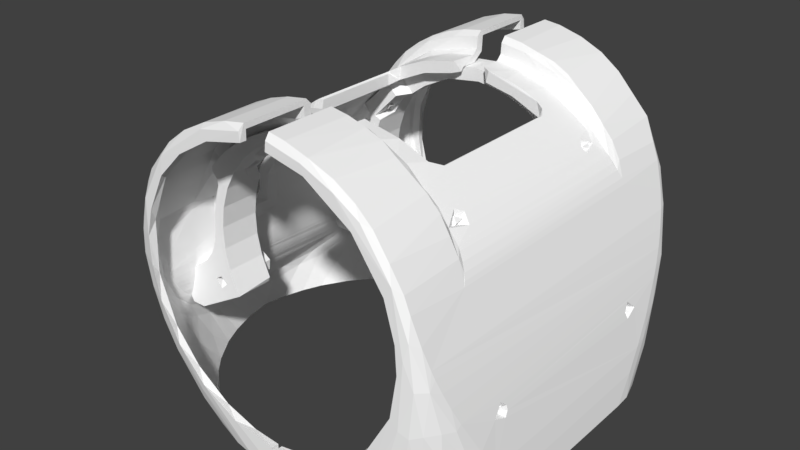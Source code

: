 # Source: torso_1.blend  (saved by Blender 2.79.0; exported with 4.5.12 LTS)
import bpy
from mathutils import Matrix  # noqa: F401  (used for matrix-valued properties, if any)

bpy.ops.wm.read_factory_settings(use_empty=True)
scene = bpy.context.scene
scene.name = 'Scene'

# ---- collections
col_collection_1 = bpy.data.collections.new('Collection 1'); scene.collection.children.link(col_collection_1)

# ---- materials (node trees are filled in below, after node groups)
mat_white = bpy.data.materials.new('White')
mat_white.alpha_threshold = 0.0
mat_white.use_transparent_shadow = False
mat_white.diffuse_color = (1.0, 1.0, 1.0, 1.0)
mat_white.roughness = 0.5

# ---- material node trees

# ---- world
world_world = bpy.data.worlds.new('World'); scene.world = world_world
world_world.color = (0.05088, 0.05088, 0.05088)
world_world.use_sun_shadow = False
world_world.sun_shadow_jitter_overblur = 0.0
world_world.cycles.sampling_method = 'MANUAL'

# ---- meshes
me_torso_1 = bpy.data.meshes.new('torso 1')
me_torso_1.from_pydata([(-0.04774, -0.02604, -0.01587), (-0.05138, -0.02608, -0.01763), (-0.04775, -0.041, -0.01587), (-0.05138, -0.04069, -0.01763), (-0.0444, -0.02602, -0.01814), (-0.0444, -0.0407, -0.01814), (-0.0447, -0.041, -0.02217), (-0.0447, -0.02617, -0.02217), (-0.04834, -0.02599, -0.02393), (-0.04834, -0.04069, -0.02393), (-0.05168, -0.041, -0.02166), (-0.05168, -0.02602, -0.02166), (-0.04671, -0.02584, -0.01895), (-0.04819, -0.02593, -0.02184), (-0.04977, -0.02598, -0.01928), (-0.04691, -0.03861, -0.02118), (-0.04991, -0.03815, -0.02008), (-0.04766, -0.03884, -0.01797), (-0.06498, -0.009978, -0.001957), (-0.06035, -0.0103, -0.004907), (-0.06038, -0.01, 0.004504), (-0.06453, -0.01, 0.005681), (-0.06491, -0.01, 0.003426), (-0.03617, -0.01002, 0.03378), (-0.0345, -0.01, 0.04009), (-0.04124, -0.01, 0.03524), (-0.04606, -0.01, 0.0244), (-0.0483, -0.01, 0.02849), (-0.05074, -0.01, 0.02579), (-0.05404, -0.01, 0.01453), (-0.05769, -0.01, 0.01715), (-0.06365, -0.01, 0.007791), (-0.0619, -0.04412, 0.003451), (-0.06154, -0.03411, -0.007523), (-0.0619, -0.03518, 0.004968), (-0.06145, -0.05839, -0.01005), (-0.06194, -0.06048, -0.00234), (-0.0618, -0.05873, 0.005222), (-0.0613, -0.04417, 0.006366), (-0.0549, -0.04271, 0.01606), (-0.05507, -0.03456, 0.01568), (-0.0475, -0.04208, 0.02505), (-0.0476, -0.03, 0.0249), (-0.05514, -0.03, 0.01558), (-0.06201, 0.06053, 0.000675), (-0.06179, 0.05779, 0.005292), (-0.06191, 0.04317, 0.003268), (-0.0616, 0.05867, -0.007019), (-0.06191, -0.0045, 0.003268), (-0.06186, -0.0045, -0.004099), (-0.0616, -0.005171, -0.007019), (-0.06133, 0.05846, -0.01081), (-0.0615, -0.005768, -0.007951), (-0.0614, 0.05749, -0.01546), (-0.06134, 0.05775, -0.01462), (-0.06133, -0.011, -0.01049), (-0.06133, -0.029, -0.01049), (-0.06141, -0.05745, -0.01566), (-0.06178, -0.0561, -0.01931), (-0.06154, 0.0569, -0.01734), (-0.06307, -0.03832, -0.02539), (-0.06348, -0.0384, -0.02678), (-0.06538, 0.04615, -0.03181), (-0.06408, -0.03811, -0.02857), (-0.06538, -0.04616, -0.03181), (-0.06379, -0.05061, -0.02778), (-0.06267, -0.05356, -0.02381), (-0.06343, 0.03879, -0.02668), (-0.06266, 0.05359, -0.02381), (-0.06225, -0.05472, -0.02201), (-0.062, 0.05545, -0.02066), (-0.06377, 0.05048, -0.0277), (-0.06405, 0.03799, -0.02849), (-0.06901, 0.0354, -0.03855), (-0.06718, -0.04101, -0.03547), (-0.06945, -0.0339, -0.0392), (-0.07201, 0.02446, -0.04267), (-0.06712, 0.04122, -0.03537), (-0.07617, -0.005446, -0.04775), (-0.07478, 0.004975, -0.04581), (-0.07095, -0.02886, -0.04142), (-0.03275, 0.03298, 0.03772), (-0.03928, 0.03942, 0.03295), (-0.03982, 0.04126, 0.03311), (-0.02988, 0.04084, 0.03953), (-0.03683, -0.004947, 0.03488), (-0.04168, -0.005326, 0.03086), (-0.03709, 0.026, 0.03468), (-0.01673, 0.04045, 0.04496), (-0.005, 0.04048, 0.04685), (-0.00507, 0.03401, 0.04691), (-0.01899, 0.03326, 0.04418), (-0.04721, -0.005354, 0.0253), (-0.04381, 0.03518, 0.02892), (-0.04851, 0.04046, 0.02378), (-0.05293, -0.005431, 0.01848), (-0.05554, 0.04178, 0.015), (-0.0523, 0.04111, 0.0193), (-0.05729, -0.0045, 0.01245), (-0.05882, 0.04257, 0.01007), (-0.06142, -0.005332, 0.005656), (-0.06103, 0.04317, 0.006323), (-0.03603, 0.02564, 0.03482), (-0.03577, -0.005916, 0.03464), (-0.03548, 0.02811, 0.034), (-0.0355, -0.005469, 0.03399), (-0.01472, -0.03978, 0.04838), (-0.005024, -0.04033, 0.04988), (-0.005571, -0.0306, 0.04985), (-0.02459, -0.03001, 0.04518), (-0.03323, -0.03, 0.04086), (-0.03109, -0.03995, 0.04222), (-0.02342, -0.03955, 0.04564), (-0.01578, -0.03001, 0.04806), (-0.04124, -0.03, 0.03524), (-0.0389, -0.03998, 0.03712), (-0.04583, -0.03146, 0.03107), (-0.05031, -0.03, 0.02632), (-0.04853, -0.03415, 0.02817), (-0.04324, -0.03532, 0.03346), (-0.04661, -0.03957, 0.03036), (-0.0537, -0.0417, 0.02239), (-0.03004, -0.04079, 0.03943), (-0.03947, -0.04067, 0.03304), (-0.03167, -0.03316, 0.03833), (-0.04355, -0.0351, 0.0292), (-0.03786, -0.03002, 0.03419), (-0.01139, -0.03329, 0.04597), (-0.01948, -0.04072, 0.04406), (-0.02253, -0.0333, 0.04275), (-0.005047, -0.03991, 0.04712), (-0.05769, -0.03, 0.01715), (-0.05956, -0.04238, 0.01448), (-0.06365, -0.03, 0.007791), (-0.06453, -0.04435, 0.005946), (-0.06484, -0.03, 0.004742), (-0.06488, -0.0598, 0.003907), (-0.02999, -0.03296, 0.03788), (-0.01849, -0.03005, 0.04281), (-0.01592, -0.033, 0.04337), (-0.007357, -0.03008, 0.04531), (-0.005157, -0.03323, 0.04555), (2.664e-05, 0.06816, -0.05268), (-1.504e-05, 0.07102, -0.06123), (0.0, 0.071, -0.0525), (-6.055e-06, 0.06801, -0.0612), (2.752e-06, -0.06801, -0.0612), (2.102e-05, -0.06814, -0.05282), (-1.224e-05, -0.07102, -0.06121), (0.0, -0.071, -0.0525), (-0.00502, 0.071, 0.05229), (-0.005, 0.0685, 0.05226), (-0.01879, 0.0685, 0.04925), (-0.05244, 0.0685, -0.002503), (-0.05262, 0.07101, -0.004776), (-0.05156, 0.06848, 0.01106), (-0.05225, 0.0711, 0.006822), (-0.0496, 0.0685, -0.01793), (-0.04835, 0.0707, -0.02081), (-0.04276, 0.0685, -0.03046), (-0.04335, 0.07072, -0.02989), (-0.03233, 0.06849, -0.04154), (-0.03747, 0.07092, -0.03695), (-0.02847, 0.07105, -0.04432), (-0.01425, 0.07106, -0.05074), (-0.01568, 0.06849, -0.0503), (-0.04789, 0.07103, 0.02185), (-0.04233, 0.06848, 0.03141), (-0.03968, 0.071, 0.03437), (-0.03246, 0.071, 0.04126), (-0.03246, 0.0685, 0.04126), (-0.02048, 0.071, 0.04857), (-0.01673, -0.07104, -0.05002), (-0.02288, -0.06847, -0.04742), (-0.03153, -0.07095, -0.04239), (-0.03623, -0.0685, -0.038), (-0.04592, -0.0685, -0.02589), (-0.04259, -0.07077, -0.03099), (-0.04983, -0.07076, -0.01689), (-0.05225, -0.0685, -0.007922), (-0.05248, -0.07087, -0.00356), (-0.05119, -0.06849, 0.01218), (-0.05225, -0.07115, 0.006827), (-0.04962, -0.07103, 0.01715), (-0.005, -0.0685, 0.05226), (-0.005019, -0.071, 0.0523), (-0.0148, -0.0685, 0.05037), (-0.01967, -0.07099, 0.04882), (-0.02941, -0.06848, 0.04374), (-0.03246, -0.071, 0.04126), (-0.04246, -0.07102, 0.03124), (-0.04347, -0.06851, 0.02983), (-0.009935, -0.0685, -0.05155), (-0.005, -0.06843, 0.05577), (-0.0113, -0.06843, 0.05485), (-0.03179, -0.06841, 0.0461), (-0.04662, -0.06845, -0.03079), (-0.04296, -0.06845, 0.03592), (-0.007057, -0.06849, -0.05484), (-0.02558, -0.06849, -0.04941), (-0.05387, -0.06839, -0.01598), (-0.05583, -0.06838, 0.004285), (-0.05238, -0.06829, 0.01744), (-0.007219, 0.06822, -0.05555), (-0.004999, 0.06846, 0.05577), (-0.03769, 0.06845, 0.04142), (-0.01863, 0.06845, 0.05281), (-0.0526, 0.06844, -0.02001), (-0.04149, 0.06842, -0.03789), (-0.05592, 0.06843, -0.001127), (-0.02536, 0.0685, -0.04933), (-0.04997, 0.06841, 0.02523), (-0.05414, 0.06844, 0.0133), (-0.03163, 0.06726, -0.04649), (-0.02218, 0.06759, -0.0529), (-0.01133, 0.06802, 0.05484), (-0.02547, 0.06801, 0.04987), (-0.05612, 0.06656, -0.004108), (-0.05364, 0.06556, 0.01984), (-0.04728, 0.06814, 0.03001), (-0.0429, 0.06792, 0.036), (-0.03183, 0.06794, 0.04608), (-0.03731, -0.06813, -0.0417), (-0.01361, -0.068, -0.0544), (-0.0283, -0.06748, -0.04861), (-0.03769, -0.06805, 0.04142), (-0.0186, -0.06804, 0.05282), (-0.02546, -0.06806, 0.04988), (-0.04727, -0.06808, 0.03002), (-0.05969, 0.05866, -0.02963), (-0.06401, 0.05098, -0.03652), (-0.05752, 0.05313, -0.04607), (-0.05722, 0.06388, 0.01384), (-0.05946, 0.06419, -0.00193), (-0.05511, 0.04525, -0.0612), (-0.04752, 0.05178, -0.0612), (-0.05214, 0.05277, -0.05425), (-0.03869, 0.05772, -0.0612), (-0.04302, 0.05907, -0.05479), (-0.03572, 0.06478, -0.0507), (-0.03005, 0.0619, -0.0612), (-0.02182, 0.06486, -0.06119), (-0.00933, 0.0675, -0.0612), (-0.06299, 0.04378, -0.05086), (-0.06345, 0.0354, -0.0612), (-0.06791, 0.03679, -0.0504), (-0.06951, 0.02513, -0.0612), (-0.07267, 0.02779, -0.04897), (-0.07523, 0.01853, -0.05029), (-0.07261, 0.01764, -0.0612), (-0.07541, 0.008288, -0.0612), (-0.07694, 0.004728, -0.05247), (-0.07663, -0.0003957, -0.0612), (-0.06844, 0.04063, -0.04307), (-0.05518, 0.06684, 0.01012), (-0.05835, 0.06371, -0.01511), (-0.05291, 0.06629, -0.01884), (-0.04134, 0.06673, -0.03779), (-0.04832, 0.06646, -0.02855), (-0.04635, 0.06489, -0.03733), (-0.04861, 0.06063, -0.04513), (-0.05449, 0.06238, -0.03145), (-0.07993, 0.0004889, -0.06103), (-0.07491, -0.01054, -0.06119), (-0.07791, -0.01101, -0.0612), (-0.07454, -0.02177, -0.06119), (-0.07145, -0.02066, -0.0612), (-0.07151, -0.02848, -0.06119), (-0.06772, -0.02857, -0.0612), (-0.06733, -0.03553, -0.06119), (-0.06104, -0.03854, -0.06119), (-0.0623, -0.04238, -0.0612), (-0.05566, -0.04468, -0.06119), (-0.05343, -0.05149, -0.0612), (-0.01248, 0.07035, -0.06115), (-0.05129, 0.05325, -0.0612), (-0.05939, 0.04581, -0.06119), (-0.06631, 0.03696, -0.0612), (-0.07159, 0.02828, -0.06118), (-0.07472, 0.02135, -0.06118), (-0.07834, 0.009492, -0.06117), (-0.04481, -0.05396, -0.0612), (-0.04176, -0.06001, -0.06119), (-0.0319, -0.06137, -0.0612), (-0.03015, -0.06543, -0.0612), (-0.01886, -0.06907, -0.06118), (-0.01872, -0.06579, -0.06116), (-0.008729, -0.06756, -0.0612), (-0.01036, -0.07058, -0.06112), (-0.02359, 0.06776, -0.06119), (-0.03072, 0.06528, -0.0612), (-0.04051, 0.06059, -0.0612), (-0.0653, -0.05355, -0.02226), (-0.06597, -0.04165, -0.02526), (-0.06812, -0.04617, -0.0306), (-0.0676, -0.0385, -0.02939), (-0.06813, 0.04616, -0.0306), (-0.06688, -0.03508, -0.02749), (-0.06631, 0.03486, -0.02577), (-0.06597, -0.03522, -0.02464), (-0.06745, 0.03667, -0.02901), (-0.06667, 0.04224, -0.02696), (-0.0655, -0.03771, -0.0228), (-0.06556, 0.03699, -0.02305), (-0.06548, 0.05328, -0.02295), (-0.06548, 0.0399, -0.02274), (-0.06439, 0.0575, -0.01527), (-0.06439, -0.05751, -0.01527), (-0.07533, 0.01954, -0.04196), (-0.07194, -0.03391, -0.03753), (-0.07332, 0.02874, -0.03948), (-0.07691, 0.004609, -0.0437), (-0.07445, -0.02374, -0.0409), (-0.07836, -0.01113, -0.04571), (-0.06877, 0.04424, -0.03202), (-0.07029, 0.03948, -0.03488), (-0.07162, 0.03507, -0.03707), (-0.06977, -0.04115, -0.03395), (-0.06436, 0.05859, -0.009935), (-0.06429, 0.05828, -0.01217), (-0.06434, -0.05854, -0.01041), (-0.06435, 0.0577, -0.01466), (-0.0643, -0.05813, -0.01295), (-0.06458, 0.05867, -0.007358), (-0.06458, -0.05867, -0.007358), (-0.05375, -0.03001, 0.01506), (-0.06033, -0.03, 0.004581), (-0.06495, -0.03, -0.002956), (-0.06033, -0.02971, -0.004947), (-0.03251, -0.009045, 0.03606), (-0.03251, 0.02596, 0.03606), (-0.0325, -0.008004, 0.04042), (-0.0325, 0.026, 0.04042), (-0.03047, 0.02999, 0.0375), (-0.007332, 0.03012, 0.04522), (-0.006252, 0.03013, 0.04984), (-0.01925, 0.03004, 0.0426), (-0.01953, 0.03, 0.04706), (-0.03013, 0.03, 0.04268), (-0.005154, 0.03316, 0.04547), (-0.01832, 0.033, 0.04279), (-0.03085, 0.03271, 0.0372), (-0.04804, 0.07082, 0.03016), (-0.02832, 0.0709, 0.04838), (-0.01637, 0.07095, 0.05341), (-0.005255, 0.07096, 0.0556), (-0.04412, -0.04403, 0.03764), (-0.04458, -0.06873, 0.03717), (-0.03894, -0.04346, 0.04298), (-0.03885, -0.06938, 0.04306), (-0.0329, -0.04428, 0.04775), (-0.03112, -0.06948, 0.04894), (-0.02665, -0.0441, 0.05152), (-0.02238, -0.06887, 0.05347), (-0.01994, -0.04415, 0.05447), (-0.005059, -0.06903, 0.0578), (-0.005031, -0.04394, 0.05782), (-0.01272, -0.06949, 0.05656), (-0.01266, -0.04398, 0.0566), (-0.005052, 0.04393, 0.05781), (-0.005031, 0.06891, 0.05781), (-0.01264, 0.044, 0.0566), (-0.01301, 0.06944, 0.05652), (-0.04464, 0.06879, 0.0371), (-0.0441, 0.04399, 0.03766), (-0.03902, 0.06849, 0.04289), (-0.03887, 0.04348, 0.04304), (-0.03296, 0.04405, 0.04773), (-0.0267, 0.0441, 0.05149), (-0.03117, 0.06921, 0.04887), (-0.02, 0.04398, 0.05442), (-0.02228, 0.06943, 0.05354), (-0.05238, -0.07066, 0.02045), (-0.04151, -0.07097, 0.03841), (-0.02187, -0.07084, 0.05206), (-0.005377, -0.07099, 0.05571), (-0.03894, 0.07056, 0.04147), (-0.03824, 0.03993, 0.03762), (-0.04123, 0.03942, 0.03523), (-0.0331, 0.02618, 0.04095), (-0.04587, 0.0385, 0.03074), (-0.04341, 0.03418, 0.03338), (-0.04563, 0.0313, 0.03128), (-0.04818, 0.03325, 0.02864), (-0.03302, -0.009547, 0.04105), (-0.03112, 0.03996, 0.04217), (-0.005017, 0.03965, 0.04983), (-0.01465, 0.03968, 0.04841), (-0.02338, 0.03974, 0.04566), (-0.005022, -0.04204, 0.05584), (-0.00501, -0.04199, 0.0523), (-0.01763, -0.0422, 0.05341), (-0.005082, 0.04183, 0.05181), (-0.005128, 0.04208, 0.0559), (-0.01503, 0.04219, 0.05418), (-0.02559, 0.04169, 0.04658), (-0.04134, 0.04153, 0.03678), (-0.02798, 0.04238, 0.04914), (-0.03682, -0.04154, 0.04015), (-0.02878, -0.04249, 0.04891), (-0.02062, -0.04156, 0.04846), (-0.04509, -0.04194, 0.03339), (-0.02465, -0.045, 0.05028), (-0.03338, -0.04516, 0.04496), (-0.02109, -0.04482, 0.04807), (-0.01508, -0.045, 0.05393), (-0.005039, -0.04486, 0.05161), (-0.005, -0.045, 0.05578), (-0.04102, -0.045, 0.03812), (-0.04727, -0.04508, 0.03003), (-0.01508, 0.045, 0.05393), (-0.005, 0.045, 0.05578), (-0.005057, 0.04464, 0.04996), (-0.0166, 0.04486, 0.0495), (-0.02465, 0.045, 0.05028), (-0.03339, 0.04509, 0.04496), (-0.01792, 0.04314, 0.04627), (-0.03051, 0.04403, 0.0423), (-0.03126, -0.04415, 0.04199), (-0.004992, -0.04299, 0.04812), (-0.01718, -0.04314, 0.04639), (-0.05004, -0.06719, 0.02514), (-0.04998, -0.04487, 0.02525), (-0.05591, -0.06671, 0.005311), (-0.05571, -0.06646, -0.006784), (-0.05386, -0.06646, -0.01592), (-0.04765, -0.06636, -0.02976), (-0.03988, -0.0668, -0.03945), (-0.04101, 0.0453, 0.03813), (-0.04727, 0.04525, 0.03002), (-0.05, 0.04491, 0.02521), (-0.06129, 0.04518, 0.006502), (-0.05603, 0.04513, 0.01596), (-0.07272, 0.03669, -0.04708), (-0.06843, 0.03971, -0.05355), (-0.05751, 0.06934, 0.004908), (-0.06236, 0.06553, -0.003601), (-0.05783, 0.06824, 0.01366), (-0.06181, 0.0621, 0.01178), (-0.06427, 0.0624, 0.00154), (-0.06474, 0.0589, 0.005278), (-0.05739, 0.06864, -0.01108), (-0.06052, 0.06512, -0.01871), (-0.05454, 0.06507, -0.03432), (-0.0629, 0.06141, -0.02497), (-0.07809, 0.02023, -0.04931), (-0.07553, 0.03016, -0.04687), (-0.07955, 0.009735, -0.0492), (-0.05602, 0.05681, -0.04937), (-0.04539, 0.06169, -0.05458), (-0.03721, 0.06633, -0.05331), (-0.05277, 0.07066, 0.0174), (-0.05386, 0.06746, 0.02489), (-0.0573, 0.06347, 0.0197), (-0.06787, 0.0487, -0.04103), (-0.0292, 0.06954, -0.05204), (-0.04177, 0.06817, -0.04404), (-0.05028, 0.06332, -0.04521), (-0.06102, 0.05739, -0.03989), (-0.06251, 0.04766, -0.05367), (-0.04898, 0.06849, -0.03258), (-0.06527, 0.05645, -0.03141), (-0.05507, 0.06797, -0.02229), (-0.0501, 0.06713, 0.03017), (-0.07965, -0.008876, -0.0495), (-0.05122, 0.04404, 0.02864), (-0.05768, 0.04451, 0.01903), (-0.06409, 0.0443, 0.007667), (-0.05125, -0.04412, 0.02861), (-0.05363, -0.06778, 0.02527), (-0.04948, -0.06909, 0.03098), (-0.05765, -0.04404, 0.01907), (-0.05894, -0.06336, 0.01704), (-0.06335, -0.045, 0.00899), (-0.06387, -0.05873, 0.008023), (-0.03603, -0.06775, -0.05146), (-0.05762, -0.05458, -0.05099), (-0.07629, -0.02549, -0.05071), (-0.07877, -0.01504, -0.05178), (-0.07268, -0.03689, -0.04697), (-0.06751, -0.04506, -0.04803), (-0.06882, -0.04841, -0.03874), (-0.06092, -0.05807, -0.03872), (-0.06453, -0.05638, -0.03358), (-0.06313, -0.06128, -0.02443), (-0.05637, -0.06572, -0.02865), (-0.06035, -0.06614, -0.01377), (-0.06241, -0.06512, -0.006047), (-0.05772, -0.06925, -0.001693), (-0.06102, -0.06587, 0.008781), (-0.03348, -0.07007, -0.04565), (-0.04671, -0.06866, -0.03589), (-0.05167, -0.06895, -0.02566), (-0.05551, -0.06915, -0.014), (-0.05067, -0.06407, -0.0431), (-0.04731, -0.06095, -0.05356), (-0.05666, -0.06963, 0.007654), (-0.05069, 0.0412, 0.02585), (-0.06141, 0.04258, 0.01158), (-0.06365, 0.04317, 0.007791), (-0.05471, 0.04112, 0.0211), (-0.05767, 0.04228, 0.01717), (-0.06497, -0.05844, -0.001566), (-0.06481, -0.027, -0.005), (-0.06481, -0.01237, -0.005), (-0.06494, 0.05847, -0.002266), (-0.06491, 0.04317, 0.003426), (-0.07038, 0.04467, -0.03953), (-0.0641, 0.0597, -0.01861), (-0.06663, 0.05331, -0.02845), (-0.07055, 0.04305, -0.03653), (-0.07633, 0.02411, -0.04407), (-0.07863, 0.008795, -0.04623), (-0.07671, -0.02585, -0.04675), (-0.0758, -0.02576, -0.04345), (-0.07152, -0.04025, -0.03802), (-0.07108, -0.04288, -0.0404), (-0.0676, -0.05091, -0.03083), (-0.06407, -0.05984, -0.01923), (-0.06433, -0.06205, -0.001947), (-0.06453, 0.04317, 0.005681), (-0.05947, -0.06147, -0.02137), (-0.0588, -0.06444, -0.006927), (-0.07667, -0.008389, -0.05086), (-0.075, -0.01956, -0.05018), (-0.07258, -0.02799, -0.04907), (-0.07065, -0.03412, -0.04688), (-0.06602, -0.03723, -0.05384), (-0.03288, -0.06579, -0.05032), (-0.04758, -0.06397, -0.03889), (-0.05396, -0.0646, -0.02432), (-0.05667, -0.06481, 0.01318), (-0.04056, -0.06237, -0.051), (-0.05746, -0.06008, -0.03121), (-0.0496, -0.0561, -0.05245), (-0.06721, -0.04286, -0.04282), (-0.06254, -0.05345, -0.03517), (-0.06045, -0.04821, -0.04905), (-0.05393, -0.05805, -0.04257), (-0.056, -0.06214, 0.0161), (-0.05992, -0.06339, 0.002461), (-0.05595, -0.045, 0.01608), (-0.04908, 0.04324, 0.02434), (-0.03922, 0.04369, 0.03558), (-0.03869, -0.04376, 0.03606), (-0.0605, 0.06133, -0.01342), (-0.06268, 0.05547, -0.02729), (-0.06801, 0.04231, -0.03875), (-0.0735, 0.02549, -0.04581), (-0.07601, 0.01005, -0.04793), (-0.07107, -0.03359, -0.043), (-0.07476, -0.01983, -0.04698), (-0.0667, -0.04569, -0.03639), (-0.06301, -0.05459, -0.02793), (-0.06054, -0.06091, -0.01554), (-0.04293, -0.005921, 0.02773), (-0.05386, -0.006026, 0.01494), (-0.06041, -0.006153, 0.004487), (-0.06031, -0.006696, -0.008811), (-0.06042, -0.03382, 0.004363), (-0.06033, -0.03317, -0.0086), (-0.05443, -0.03401, 0.01421), (0.0554, -0.03699, -0.02684), (0.06287, -0.03844, -0.02844), (0.05523, -0.04012, -0.02699), (0.06489, -0.03709, -0.02476), (0.06509, -0.04016, -0.02532), (0.05568, 0.03699, -0.02856), (0.06226, 0.03843, -0.02473), (0.05546, 0.04012, -0.02847), (0.06535, 0.03709, -0.0276), (0.06534, 0.04015, -0.02701), (-0.044, 0.02604, -0.0199), (-0.04602, 0.02604, -0.0234), (-0.044, 0.041, -0.0199), (-0.04602, 0.0407, -0.0234), (-0.04602, 0.02602, -0.0164), (-0.04602, 0.04071, -0.0164), (-0.05006, 0.041, -0.0164), (-0.05006, 0.02609, -0.0164), (-0.05208, 0.02608, -0.0199), (-0.05208, 0.04069, -0.0199), (-0.05006, 0.04101, -0.0234), (-0.05006, 0.02604, -0.0234), (-0.0487, 0.02597, -0.02152), (-0.04621, 0.02595, -0.02001), (-0.04923, 0.02592, -0.01811), (-0.0494, 0.03815, -0.02119), (-0.04707, 0.03814, -0.02135), (-0.04907, 0.03885, -0.01838), (-0.04631, 0.03813, -0.01908), (0.03873, 0.03642, 0.02338), (0.0394, 0.03357, 0.02304), (0.03748, 0.03427, 0.02485), (0.04672, 0.03584, 0.0294), (0.0454, 0.03356, 0.03086), (0.04489, 0.03665, 0.0311), (0.0465, -0.02606, -0.02363), (0.0505, -0.02604, -0.0231), (0.0505, -0.04098, -0.0231), (0.0465, -0.04069, -0.02363), (0.04404, -0.04094, -0.02043), (0.04404, -0.02609, -0.02043), (0.04558, -0.041, -0.0167), (0.04558, -0.02604, -0.0167), (0.04958, -0.02609, -0.01616), (0.04958, -0.04069, -0.01616), (0.05205, -0.04101, -0.01937), (0.05205, -0.02608, -0.01937), (0.04986, -0.02599, -0.02006), (0.0468, -0.02588, -0.02154), (0.04726, -0.02597, -0.0182), (0.04656, -0.03887, -0.01872), (0.04908, -0.03814, -0.01848), (0.04958, -0.03816, -0.02099), (0.04698, -0.03819, -0.0213), (-0.03838, 0.03642, 0.02373), (-0.03804, 0.03357, 0.0244), (-0.03985, 0.03427, 0.02248), (-0.0444, 0.03584, 0.03172), (-0.04586, 0.03356, 0.0304), (-0.04611, 0.03665, 0.02989), (-0.05662, -0.04016, -0.02946), (-0.05694, -0.03707, -0.03011), (-0.06109, -0.03833, -0.02584), (-0.06621, -0.03844, -0.02788), (-0.06572, -0.03679, -0.02618), (-0.06604, -0.04046, -0.02649), (-0.04849, 0.031, 0.02359), (-0.04608, 0.031, 0.02017), (-0.03319, 0.031, 0.03036), (-0.04008, 0.031, -0.02313), (-0.04364, 0.031, -0.02132), (-0.04579, 0.031, -0.0238), (-0.05887, 0.031, -0.03399), (-0.05244, 0.031, -0.01848), (-0.06151, 0.031, -0.01842), (-0.05194, 0.031, -0.02215), (-0.06533, 0.031, -0.03184), (-0.04353, 0.031, 0.01996), (-0.04105, 0.03107, 0.01883), (-0.03735, 0.03099, 0.03438), (-0.04953, 0.03101, -0.02438), (-0.06417, 0.031, -0.03398), (-0.04804, 0.031, -0.0154), (-0.04971, 0.031, -0.004719), (-0.05029, 0.031, -0.016), (-0.05172, 0.031, -0.009494), (-0.03965, 0.031, -0.02142), (-0.04461, 0.031, -0.0168), (-0.04296, 0.031, -0.01341), (-0.05489, 0.031, -0.01359), (-0.0476, 0.031, 0.01163), (-0.04862, 0.031, 0.006059), (-0.049, 0.031, 0.000411), (-0.04465, 0.031, -0.005574), (-0.04493, 0.031, 0.002439), (-0.04379, 0.031, 0.01037), (-0.04566, 0.031, 0.01801), (0.05254, 0.031, -0.0199), (0.06134, 0.031, -0.01844), (0.05146, 0.03101, -0.01669), (0.03698, 0.03104, 0.03474), (0.03321, 0.031, 0.03035), (0.04846, 0.031, 0.02363), (0.04296, 0.031, -0.01341), (0.03962, 0.031, -0.02149), (0.04333, 0.03104, -0.02006), (0.04022, 0.031, -0.02321), (0.04655, 0.03101, -0.02438), (0.05888, 0.031, -0.03399), (0.04971, 0.031, -0.004719), (0.04804, 0.031, -0.0154), (0.05172, 0.031, -0.009494), (0.05489, 0.031, -0.01359), (0.05118, 0.031, -0.02343), (0.06209, 0.031, -0.03397), (0.06362, 0.031, -0.03247), (0.049, 0.031, 0.000411), (0.04862, 0.031, 0.006059), (0.0476, 0.031, 0.01163), (0.04579, 0.031, -0.016), (0.04465, 0.031, -0.005574), (0.04493, 0.031, 0.002439), (0.04379, 0.031, 0.01037), (0.04098, 0.03102, 0.01908), (0.04615, 0.031, 0.02034), (0.0427, 0.03106, 0.02079), (0.04563, 0.031, 0.01811), (0.03292, 0.04081, 0.03073), (0.03742, 0.03998, 0.02525), (0.03741, 0.046, 0.02502), (0.03237, 0.046, 0.03126), (0.04125, 0.046, 0.01798), (0.04085, 0.03755, 0.01902), (-0.04125, 0.046, 0.01798), (-0.04379, 0.046, 0.01037), (-0.03741, 0.046, 0.02502), (-0.04035, 0.03902, 0.02007), (-0.03237, 0.046, 0.03126), (-0.03286, 0.04022, 0.03069), (-0.03654, 0.0391, 0.02639), (-0.01678, 0.04601, 0.04193), (-0.01867, 0.04081, 0.04101), (-0.02628, 0.04021, 0.03654), (-0.02631, 0.046, 0.03651), (-0.004009, 0.046, 0.04482), (-0.002178, 0.04002, 0.04488), (-0.01108, 0.04013, 0.04359), (0.0156, 0.046, 0.04236), (0.00758, 0.04094, 0.04454), (0.004009, 0.046, 0.04482), (0.01928, 0.04073, 0.0408), (0.02631, 0.046, 0.03651), (0.02779, 0.04036, 0.0354), (0.04379, 0.046, 0.01037), (0.04493, 0.046, 0.002439), (0.04465, 0.046, -0.005574), (0.04296, 0.046, -0.01341), (0.03921, 0.046, -0.02255), (-0.04493, 0.046, 0.002439), (-0.04465, 0.046, -0.005574), (-0.04296, 0.046, -0.01341), (-0.03962, 0.046, -0.02149), (0.0441, 0.04008, -0.02546), (0.04512, 0.03608, -0.02605), (0.05535, 0.04111, -0.03183), (0.05885, 0.046, -0.03397), (0.0556, 0.03663, -0.03206), (0.04953, 0.03443, -0.0286), (0.04918, 0.04264, -0.02839), (0.05566, 0.0351, -0.0275), (0.06279, 0.03636, -0.02681), (0.05618, 0.03832, -0.02975), (0.06298, 0.03984, -0.02794), (0.0557, 0.04006, -0.02678), (0.06241, 0.03882, -0.02446), (0.06238, 0.046, -0.03396), (-0.04022, 0.046, -0.02321), (-0.04422, 0.03987, -0.02553), (-0.05889, 0.046, -0.03399), (-0.05582, 0.04011, -0.03224), (-0.04488, 0.03625, -0.02591), (-0.05015, 0.03432, -0.02896), (-0.04808, 0.04244, -0.02776), (-0.06387, 0.046, -0.03398), (-0.06293, 0.03726, -0.02505), (-0.06404, 0.03801, -0.02844), (-0.06542, 0.046, -0.03219), (-0.06335, 0.0406, -0.02654), (-0.06148, 0.046, -0.0182), (0.04104, 0.046, 0.03147), (0.035, 0.03549, 0.03623), (0.03387, 0.046, 0.03693), (0.02598, 0.046, 0.04129), (0.02598, 0.0355, 0.04129), (0.01754, 0.046, 0.04447), (0.01754, 0.0355, 0.04447), (0.008736, 0.046, 0.04638), (0.008736, 0.0355, 0.04638), (-0.0002567, 0.046, 0.047), (-0.0002567, 0.0355, 0.047), (-0.009244, 0.046, 0.04631), (-0.009244, 0.0355, 0.04631), (-0.01804, 0.046, 0.04432), (-0.01804, 0.0355, 0.04432), (-0.02645, 0.046, 0.04108), (-0.02645, 0.0355, 0.04108), (-0.03453, 0.03548, 0.03656), (-0.0343, 0.046, 0.03665), (-0.04142, 0.046, 0.03113), (-0.04388, 0.03313, 0.02885), (-0.04481, 0.03686, 0.02785), (-0.04801, 0.04601, 0.02428), (-0.04248, 0.03551, 0.03016), (0.04464, 0.03319, 0.02803), (0.04224, 0.03532, 0.03035), (0.04479, 0.03656, 0.02789), (0.04807, 0.046, 0.02426), (0.06133, 0.046, -0.01836), (0.06359, 0.046, -0.0322), (0.04532, 0.046, -0.01987), (0.04817, 0.046, -0.02247), (0.0507, 0.046, -0.01934), (-0.0502, 0.046, -0.01875), (-0.04922, 0.046, -0.02224), (-0.04596, 0.046, -0.021), (-0.04691, 0.046, -0.01757), (-0.05521, 0.046, -0.01395), (-0.05172, 0.046, -0.009494), (-0.04971, 0.046, -0.004719), (-0.049, 0.046, 0.000411), (-0.04862, 0.046, 0.006059), (0.0476, 0.046, 0.01163), (0.04862, 0.046, 0.006059), (0.04565, 0.046, 0.01801), (0.049, 0.046, 0.000411), (0.04971, 0.046, -0.004719), (-0.0476, 0.046, 0.01163), (0.04804, 0.046, -0.01765), (0.05172, 0.046, -0.009494), (0.05489, 0.046, -0.01359), (-0.04563, 0.046, 0.0181), (0.04602, 0.046, 0.02001), (0.04788, 0.046, 0.02242), (-0.048, 0.046, 0.02265), (-0.04602, 0.046, 0.02001), (-0.04921, 0.04111, -0.0242), (-0.05146, 0.04116, -0.01716), (-0.04486, 0.04101, -0.01734), (-0.04556, 0.04109, -0.02316), (0.04688, 0.0409, -0.02148), (0.04756, 0.041, -0.01764), (0.05222, 0.04111, -0.01942), (0.03888, 0.03307, 0.0246), (0.04061, 0.03469, 0.02285), (0.03834, 0.03647, 0.02506), (0.05568, 0.04259, -0.02672), (0.05521, 0.03948, -0.02353), (0.05538, 0.03547, -0.02486), (0.04217, 0.03829, 0.02122), (-0.04028, 0.03363, 0.02319), (-0.03817, 0.03341, 0.02538), (-0.03908, 0.03669, 0.02432), (-0.0563, 0.03541, -0.03039), (-0.05567, 0.03451, -0.02654), (-0.05541, 0.03746, -0.02362), (-0.05543, 0.04138, -0.02486), (-0.05599, 0.04246, -0.02849), (-0.05528, 0.03936, -0.02585), (-0.05573, 0.03649, -0.02814), (-0.05612, 0.03939, -0.02946), (-0.04216, 0.03781, 0.02128), (-0.02913, 0.03547, 0.031), (-0.02799, 0.03954, 0.03186), (-0.02317, 0.0355, 0.03539), (-0.01702, 0.0395, 0.03873), (-0.01256, 0.0355, 0.04058), (-0.007738, 0.03955, 0.04172), (0.0006256, 0.0355, 0.04243), (0.003499, 0.0395, 0.04216), (0.0104, 0.0395, 0.041), (0.0104, 0.0355, 0.041), (0.02017, 0.03944, 0.03744), (0.02024, 0.0355, 0.03725), (0.02913, 0.03546, 0.03091), (0.02924, 0.03929, 0.03074), (0.01474, 0.03954, 0.04127), (0.04461, 0.041, -0.0168), (0.04364, 0.041, -0.02132), (0.04707, 0.041, -0.02442), (0.05147, 0.041, -0.023), (0.05114, 0.041, -0.01647), (0.04804, 0.041, -0.0154), (-0.05244, 0.04099, -0.02132), (-0.04352, 0.041, -0.02087), (-0.04707, 0.041, -0.01538), (-0.03873, -0.03642, 0.02338), (-0.0394, -0.03357, 0.02304), (-0.03748, -0.03427, 0.02485), (-0.04672, -0.03584, 0.0294), (-0.0454, -0.03356, 0.03086), (-0.04489, -0.03665, 0.0311), (0.05208, 0.02604, -0.0199), (0.05006, 0.02608, -0.0234), (0.05208, 0.041, -0.0199), (0.05006, 0.0407, -0.0234), (0.05006, 0.02602, -0.0164), (0.05006, 0.04071, -0.0164), (0.04602, 0.041, -0.0164), (0.04602, 0.02609, -0.0164), (0.044, 0.02608, -0.0199), (0.044, 0.04069, -0.0199), (0.04602, 0.04101, -0.0234), (0.04602, 0.02604, -0.0234), (0.04797, 0.02602, -0.02169), (0.05001, 0.02598, -0.01988), (0.04785, 0.026, -0.01814), (0.0462, 0.02596, -0.01992), (0.0497, 0.03879, -0.01909), (0.04692, 0.03835, -0.01852), (0.04648, 0.0381, -0.02071), (0.04848, 0.03815, -0.02158), (-0.04296, -0.031, -0.01341), (-0.03962, -0.031, -0.02149), (-0.04343, -0.03103, -0.01954), (-0.03264, -0.03104, 0.03087), (-0.04846, -0.031, 0.02358), (-0.03708, -0.03102, 0.03461), (-0.04022, -0.031, -0.02321), (-0.0468, -0.03101, -0.02456), (-0.05889, -0.031, -0.034), (-0.06158, -0.031, -0.01824), (-0.05251, -0.031, -0.01829), (-0.06304, -0.031, -0.02527), (-0.05114, -0.031, -0.02333), (-0.06542, -0.031, -0.03219), (-0.05521, -0.031, -0.01395), (-0.05172, -0.031, -0.009494), (-0.04804, -0.031, -0.0154), (-0.04971, -0.031, -0.004719), (-0.049, -0.031, 0.000411), (-0.04862, -0.031, 0.006059), (-0.0476, -0.031, 0.01163), (-0.06387, -0.031, -0.03398), (-0.04579, -0.031, -0.016), (-0.04465, -0.031, -0.005574), (-0.04493, -0.031, 0.002439), (-0.04379, -0.031, 0.01037), (-0.04145, -0.031, 0.01763), (-0.04563, -0.031, 0.01811), (-0.04251, -0.03108, 0.02077), (-0.04615, -0.031, 0.02034), (0.04008, -0.031, -0.02313), (0.04364, -0.031, -0.02132), (0.04579, -0.031, -0.0238), (0.05885, -0.031, -0.03397), (0.05244, -0.031, -0.01848), (0.06133, -0.031, -0.01836), (0.05194, -0.031, -0.02215), (0.06359, -0.031, -0.0322), (0.03322, -0.031, 0.03032), (0.04608, -0.031, 0.02017), (0.04357, -0.031, 0.01992), (0.04105, -0.03106, 0.01882), (0.04848, -0.03099, 0.02361), (0.03718, -0.03101, 0.03457), (0.04953, -0.03101, -0.02438), (0.06238, -0.031, -0.03396), (0.04804, -0.031, -0.0154), (0.04971, -0.031, -0.004719), (0.05029, -0.031, -0.016), (0.05172, -0.031, -0.009494), (0.05489, -0.031, -0.01359), (0.0476, -0.031, 0.01163), (0.04862, -0.031, 0.006059), (0.049, -0.031, 0.000411), (0.03965, -0.031, -0.02142), (0.04461, -0.031, -0.0168), (0.04296, -0.031, -0.01341), (0.04465, -0.031, -0.005574), (0.04493, -0.031, 0.002439), (0.04379, -0.031, 0.01037), (0.04565, -0.031, 0.01801), (-0.0329, -0.04019, 0.03072), (-0.03793, -0.04073, 0.02458), (-0.03741, -0.046, 0.02502), (-0.03237, -0.046, 0.03126), (-0.04088, -0.03687, 0.01887), (-0.04125, -0.046, 0.01798), (0.04125, -0.046, 0.01798), (0.04379, -0.046, 0.01037), (0.03741, -0.046, 0.02502), (0.03761, -0.03708, 0.02525), (0.04053, -0.03863, 0.01971), (0.03237, -0.046, 0.03126), (0.03286, -0.04018, 0.03072), (0.01641, -0.04601, 0.04207), (0.0144, -0.04032, 0.04282), (0.02631, -0.04027, 0.03654), (0.02631, -0.046, 0.03651), (0.004009, -0.046, 0.04482), (0.00309, -0.04035, 0.04489), (-0.0119, -0.046, 0.0434), (-0.01335, -0.04098, 0.04306), (-0.004782, -0.04023, 0.0447), (-0.004009, -0.046, 0.04482), (-0.01941, -0.046, 0.0406), (-0.02098, -0.03991, 0.03969), (-0.02631, -0.046, 0.03651), (-0.02762, -0.04094, 0.0356), (-0.04379, -0.046, 0.01037), (-0.04493, -0.046, 0.002439), (-0.04465, -0.046, -0.005574), (-0.04296, -0.046, -0.01341), (-0.03921, -0.046, -0.02255), (0.04493, -0.046, 0.002439), (0.04465, -0.046, -0.005574), (0.04296, -0.046, -0.01341), (0.03962, -0.046, -0.02149), (0.04022, -0.046, -0.02321), (0.04422, -0.03987, -0.02553), (0.05888, -0.046, -0.03399), (0.05581, -0.04012, -0.03224), (0.04488, -0.03625, -0.02591), (0.05015, -0.03432, -0.02896), (0.04808, -0.04244, -0.02776), (0.05614, -0.03803, -0.02963), (0.05589, -0.04045, -0.02817), (0.06307, -0.03895, -0.02863), (0.06246, -0.03969, -0.02472), (0.05544, -0.03763, -0.02644), (0.06276, -0.03633, -0.0266), (0.06209, -0.046, -0.03397), (-0.0441, -0.04008, -0.02546), (-0.04512, -0.03608, -0.02605), (-0.05533, -0.04112, -0.03181), (-0.05887, -0.046, -0.03399), (-0.05535, -0.03652, -0.03193), (-0.04953, -0.03443, -0.0286), (-0.04918, -0.04264, -0.02839), (-0.06417, -0.046, -0.03398), (-0.06151, -0.046, -0.01842), (-0.0633, -0.04051, -0.02634), (-0.06533, -0.046, -0.03184), (-0.06406, -0.03785, -0.02852), (-0.06294, -0.03697, -0.02494), (0.03489, -0.03549, 0.0363), (0.04104, -0.046, 0.03147), (0.03387, -0.046, 0.03693), (-0.0343, -0.046, 0.03665), (-0.03498, -0.03549, 0.03623), (-0.04142, -0.046, 0.03113), (-0.02645, -0.0355, 0.04108), (0.02598, -0.0355, 0.04129), (0.02598, -0.046, 0.04129), (0.01754, -0.0355, 0.04447), (0.01754, -0.046, 0.04447), (0.008736, -0.0355, 0.04638), (0.008736, -0.046, 0.04638), (-0.0002567, -0.0355, 0.047), (-0.0002567, -0.046, 0.047), (-0.009244, -0.0355, 0.04631), (-0.009244, -0.046, 0.04631), (-0.01804, -0.0355, 0.04432), (-0.01804, -0.046, 0.04432), (-0.02645, -0.046, 0.04108), (0.04511, -0.0364, 0.02755), (0.04236, -0.03538, 0.03026), (0.0444, -0.03313, 0.02828), (0.04799, -0.046, 0.02434), (-0.04524, -0.03517, 0.02739), (-0.0436, -0.03267, 0.02904), (-0.04296, -0.03663, 0.02976), (-0.04807, -0.04601, 0.0242), (0.06362, -0.046, -0.03247), (0.06134, -0.046, -0.01844), (0.04657, -0.046, -0.02203), (-0.04532, -0.046, -0.01987), (0.04681, -0.046, -0.01762), (-0.04817, -0.046, -0.02247), (0.05044, -0.046, -0.01983), (-0.0507, -0.046, -0.01934), (-0.0476, -0.046, 0.01163), (-0.04862, -0.046, 0.006059), (-0.04565, -0.046, 0.01801), (-0.049, -0.046, 0.000411), (-0.04971, -0.046, -0.004719), (0.05489, -0.046, -0.01359), (0.05172, -0.046, -0.009494), (0.04971, -0.046, -0.004719), (-0.04804, -0.046, -0.01765), (-0.05172, -0.046, -0.009494), (-0.05489, -0.046, -0.01359), (0.049, -0.046, 0.000411), (0.04862, -0.046, 0.006059), (0.0476, -0.046, 0.01163), (-0.04792, -0.046, 0.02247), (0.04563, -0.046, 0.0181), (-0.04602, -0.046, 0.02001), (0.04799, -0.046, 0.02263), (0.04602, -0.046, 0.02001), (-0.05216, -0.04108, -0.01949), (-0.04688, -0.0409, -0.02148), (-0.04756, -0.041, -0.01764), (0.04486, -0.04102, -0.01733), (0.04824, -0.04088, -0.02221), (0.05, -0.041, -0.01839), (0.04068, -0.03541, 0.0228), (0.03917, -0.03294, 0.02432), (0.0563, -0.03541, -0.03039), (0.05567, -0.03451, -0.02654), (0.05538, -0.03746, -0.02362), (0.05542, -0.04138, -0.02486), (0.05599, -0.04246, -0.02849), (0.04205, -0.0383, 0.0215), (-0.03768, -0.03562, 0.02572), (-0.0416, -0.0365, 0.02206), (-0.03923, -0.03298, 0.02425), (-0.05569, -0.04259, -0.02672), (-0.05522, -0.03948, -0.02353), (-0.05538, -0.03547, -0.02486), (-0.05569, -0.03506, -0.02793), (-0.05612, -0.03748, -0.02954), (-0.05552, -0.03924, -0.02578), (-0.056, -0.0404, -0.02859), (0.02917, -0.03544, 0.03096), (0.02809, -0.03943, 0.03178), (0.02317, -0.0355, 0.03539), (0.0143, -0.03939, 0.04), (0.01253, -0.0355, 0.04058), (0.003769, -0.03935, 0.04213), (-0.0007108, -0.0355, 0.04242), (-0.007024, -0.03956, 0.04175), (-0.0104, -0.0355, 0.041), (-0.02028, -0.0394, 0.03739), (-0.02027, -0.0355, 0.03723), (-0.02927, -0.03548, 0.0307), (-0.02869, -0.0395, 0.03109), (0.04707, -0.041, -0.01538), (0.05147, -0.041, -0.0168), (0.05244, -0.04099, -0.02132), (0.04901, -0.04099, -0.02442), (0.04579, -0.041, -0.0238), (0.04352, -0.041, -0.02087), (-0.04804, -0.041, -0.0154), (-0.04461, -0.041, -0.0168), (-0.04364, -0.041, -0.02132), (-0.04707, -0.041, -0.02442), (-0.05147, -0.041, -0.023), (-0.05114, -0.041, -0.01647), (0.03838, -0.03642, 0.02373), (0.03804, -0.03357, 0.0244), (0.03985, -0.03427, 0.02248), (0.0444, -0.03584, 0.03172), (0.04586, -0.03356, 0.0304), (0.04611, -0.03665, 0.02989), (0.01953, -0.07099, 0.04914), (0.005013, -0.071, 0.05231), (0.005, -0.0685, 0.05226), (0.01939, -0.06851, 0.04893), (0.03216, -0.0685, 0.04149), (0.0367, -0.071, 0.03784), (0.04209, -0.0685, 0.03173), (0.04803, -0.071, 0.02171), (0.0508, -0.06849, 0.01407), (0.05183, -0.071, 0.008331), (0.05248, -0.0685, -0.001503), (0.05248, -0.071, -0.001503), (0.05045, -0.0685, -0.01527), (0.04991, -0.07099, -0.01696), (0.04354, -0.06851, -0.02934), (0.04019, -0.071, -0.03411), (0.03445, -0.0685, -0.03989), (0.02468, -0.071, -0.04657), (0.01748, -0.06849, -0.04972), (0.01177, -0.071, -0.05116), (0.001997, -0.06854, -0.05251), (0.002, -0.071, -0.05246), (0.01468, 0.0685, 0.05041), (0.005, 0.0685, 0.05226), (0.005031, 0.071, 0.05228), (0.01946, 0.071, 0.0489), (0.02912, 0.06848, 0.04393), (0.03216, 0.071, 0.04149), (0.04209, 0.071, 0.03173), (0.03935, 0.0685, 0.03475), (0.04818, 0.06856, 0.0215), (0.0508, 0.071, 0.0141), (0.05183, 0.0685, 0.008331), (0.05241, 0.071, -0.005562), (0.05221, 0.0685, -0.007198), (0.04826, 0.071, -0.02067), (0.04839, 0.06859, -0.02054), (0.04127, 0.071, -0.03279), (0.04018, 0.06851, -0.03411), (0.02974, 0.071, -0.04327), (0.02974, 0.0685, -0.04327), (0.01745, 0.071, -0.04973), (0.016, 0.0685, -0.0502), (0.002, 0.071, -0.05246), (0.002017, 0.06857, -0.05272), (0.005, 0.06844, 0.05577), (0.02451, 0.06846, 0.05035), (0.05518, 0.06848, 0.006137), (0.03642, 0.06843, 0.04254), (0.04959, 0.06837, 0.02601), (0.03336, 0.06848, -0.04417), (0.01711, 0.06849, -0.0527), (0.004999, -0.06844, 0.05577), (0.01137, -0.06849, -0.05423), (0.02886, -0.06844, -0.0474), (0.04433, -0.06844, -0.03378), (0.03643, -0.06844, 0.04254), (0.05221, -0.06847, -0.01681), (0.01799, -0.06843, 0.05303), (0.05498, -0.0685, -0.001474), (0.04962, -0.06843, 0.02596), (0.05254, -0.0684, 0.01939), (0.04591, 0.06806, 0.03207), (0.01101, 0.06795, 0.05491), (0.05569, 0.06787, -0.007111), (0.05571, 0.06758, 0.005727), (0.05085, 0.068, -0.02309), (0.05536, 0.06708, -0.0231), (0.03066, 0.06806, 0.04686), (0.04595, 0.06839, -0.03145), (0.05417, 0.06838, -0.01279), (0.05254, 0.06805, 0.01939), (0.002004, 0.068, -0.05635), (0.01837, 0.068, -0.05264), (0.03102, 0.068, -0.04633), (0.03932, 0.068, -0.03968), (0.01795, 0.06803, 0.05304), (0.0415, 0.06777, 0.0376), (0.05456, 0.0675, 0.01263), (0.03269, 0.071, -0.0612), (0.002, 0.071, -0.0612), (0.05392, 0.07096, -0.0109), (0.04521, 0.071, -0.03616), (0.05406, 0.071, 0.008838), (0.02213, 0.07093, 0.05153), (0.04858, 0.07096, 0.02745), (0.039, 0.07095, 0.04012), (0.005011, 0.07094, 0.0557), (0.03259, 0.06799, -0.0612), (0.002, 0.068, -0.0612), (0.03049, -0.07087, 0.04735), (0.01847, -0.07098, 0.05273), (0.005382, -0.07094, 0.05574), (0.05056, -0.07089, 0.0259), (0.05465, -0.071, 0.003991), (0.04179, -0.071, -0.04241), (0.05266, -0.07089, -0.02026), (0.002, -0.071, -0.0612), (0.03303, -0.071, -0.0612), (0.04152, -0.06807, 0.03758), (0.05515, -0.06785, -0.01095), (0.05441, -0.06725, -0.02383), (0.05127, -0.068, -0.02219), (0.0557, -0.068, 0.005778), (0.002029, -0.068, -0.05628), (0.05456, -0.06803, 0.01264), (0.011, -0.06805, 0.05491), (0.02172, -0.068, -0.05147), (0.03517, -0.068, -0.043), (0.03065, -0.06801, 0.04687), (0.02452, -0.06807, 0.05035), (0.04591, -0.06802, 0.03207), (0.002, -0.068, -0.0612), (0.03256, -0.068, -0.0612), (0.04037, -0.06962, -0.0612), (0.06542, -0.03882, -0.06118), (0.0691, -0.031, -0.0612), (0.06835, -0.03985, -0.06118), (0.03946, -0.06671, -0.0612), (0.04655, -0.06392, -0.06117), (0.04815, -0.06651, -0.06119), (0.05321, -0.06319, -0.06119), (0.054, -0.0585, -0.06118), (0.05879, -0.0581, -0.06116), (0.05855, -0.0536, -0.06119), (0.06405, -0.05102, -0.0611), (0.0661, -0.03108, -0.0612), (0.0691, 0.031, -0.0612), (0.0661, 0.03418, -0.0612), (0.06875, 0.0374, -0.06117), (0.0644, 0.0424, -0.06118), (0.06638, 0.04568, -0.0612), (0.03925, 0.06681, -0.06119), (0.04002, 0.06973, -0.06119), (0.0481, 0.06665, -0.0612), (0.0464, 0.06388, -0.0612), (0.05311, 0.05938, -0.0612), (0.05711, 0.05991, -0.0612), (0.05718, 0.05525, -0.06114), (0.06254, 0.05317, -0.0612), (0.06159, 0.04888, -0.06113), (0.06251, -0.04695, -0.0612), (0.04254, -0.06796, -0.04317), (0.0325, 0.02732, 0.03606), (0.03138, 0.0289, 0.04188), (0.03002, 0.03001, 0.03767), (0.0325, 0.026, 0.04042), (0.0325, -0.026, 0.04042), (0.03251, -0.02724, 0.03605), (0.0285, 0.03, 0.0434), (0.01635, 0.033, 0.04325), (0.005092, 0.03317, 0.04558), (0.008844, 0.03335, 0.04636), (0.01976, 0.03326, 0.0438), (0.02922, 0.033, 0.0382), (0.01528, -0.03348, 0.04508), (0.005186, -0.03326, 0.04556), (0.01634, -0.03298, 0.04325), (0.00828, -0.03457, 0.04649), (0.007264, -0.03014, 0.04535), (0.01848, -0.03001, 0.04286), (0.03073, -0.03299, 0.0375), (0.03008, -0.03001, 0.0376), (0.0355, -0.02779, 0.03399), (0.0355, 0.026, 0.03399), (0.03415, 0.03028, 0.03495), (0.01862, 0.03004, 0.04282), (0.007555, 0.03002, 0.04523), (0.03032, -0.02989, 0.04257), (0.03326, -0.026, 0.04085), (0.03326, 0.026, 0.04085), (0.0158, 0.03026, 0.04805), (0.008499, 0.03001, 0.04947), (0.02261, 0.03036, 0.04595), (0.04644, -0.0407, 0.03028), (0.0528, -0.04403, 0.024), (0.05036, -0.04122, 0.02609), (0.04212, -0.0395, 0.03451), (0.04077, -0.04149, 0.03702), (0.03891, -0.03925, 0.03707), (0.03713, -0.03915, 0.03835), (0.03119, -0.04129, 0.04317), (0.02691, -0.03967, 0.0443), (0.03301, -0.04268, 0.04663), (0.02236, -0.04161, 0.04749), (0.04351, -0.03449, 0.03329), (0.04415, -0.03527, 0.02859), (0.04518, -0.03159, 0.03174), (0.04804, -0.03297, 0.02881), (0.04578, 0.03151, 0.03114), (0.04361, 0.03526, 0.02906), (0.04355, 0.03365, 0.03327), (0.0459, 0.03805, 0.03066), (0.04752, 0.03255, 0.02935), (0.02595, 0.03974, 0.04473), (0.03491, 0.03907, 0.03983), (0.03909, 0.04159, 0.039), (0.04378, 0.0412, 0.03348), (0.04582, 0.04395, 0.03557), (0.03875, 0.03924, 0.03718), (0.04237, 0.03953, 0.03429), (0.05028, 0.0419, 0.02619), (0.005113, 0.04204, 0.05578), (0.005009, 0.04191, 0.0518), (0.0143, 0.04191, 0.05022), (0.01512, 0.04212, 0.05411), (0.02674, 0.04171, 0.046), (0.004986, 0.04002, 0.04985), (0.01463, 0.03958, 0.04838), (0.03481, 0.03139, 0.03633), (0.02949, 0.03358, 0.03957), (0.036, 0.02625, 0.03487), (0.03709, 0.026, 0.03468), (0.03709, -0.026, 0.03468), (0.0361, -0.02563, 0.03482), (0.03441, -0.03177, 0.0366), (0.02486, -0.03331, 0.04183), (0.005798, -0.03017, 0.04992), (0.0195, -0.03001, 0.04707), (0.01467, -0.03966, 0.04841), (0.005017, -0.03965, 0.04983), (0.005087, -0.04168, 0.05165), (0.01889, -0.04235, 0.05339), (0.04567, -0.04373, 0.03575), (0.04954, -0.04417, 0.03016), (0.005117, -0.04204, 0.05575), (0.04111, -0.04415, 0.0409), (0.01185, -0.04399, 0.05677), (0.01863, -0.04414, 0.0549), (0.0247, -0.044, 0.05248), (0.03616, -0.045, 0.04535), (0.03062, -0.045, 0.04926), (0.05571, -0.045, 0.0162), (0.05518, -0.04428, 0.01773), (0.05434, -0.04347, 0.01975), (0.05127, -0.04162, 0.02492), (0.05295, -0.04251, 0.02238), (0.00537, 0.03188, 0.04979), (0.05491, 0.04418, 0.01844), (0.05271, 0.045, 0.02419), (0.05352, 0.04287, 0.02138), (0.05209, 0.04203, 0.02375), (0.02753, 0.04244, 0.04949), (0.04944, 0.04501, 0.03031), (0.03604, 0.04381, 0.04545), (0.03057, 0.04503, 0.04928), (0.01881, 0.04377, 0.05489), (0.02467, 0.045, 0.05249), (0.005027, 0.04391, 0.05781), (0.01188, 0.04404, 0.05677), (0.04117, 0.04408, 0.04086), (0.0515, -0.04524, 0.022), (0.05237, -0.04428, 0.01667), (0.05285, -0.045, 0.01529), (0.04857, -0.04271, 0.02357), (0.05055, -0.04264, 0.02054), (0.0517, -0.04355, 0.01829), (0.04548, -0.04306, 0.02797), (0.03833, -0.04096, 0.03403), (0.04111, -0.03963, 0.03137), (0.03875, -0.04422, 0.03679), (0.02812, -0.04397, 0.04347), (0.0295, -0.0408, 0.0397), (0.03291, -0.04506, 0.04531), (0.03289, 0.04509, 0.04532), (0.04048, 0.04533, 0.0387), (0.03245, 0.04407, 0.04135), (0.04188, 0.04373, 0.03296), (0.04674, 0.04548, 0.03084), (0.04806, 0.0429, 0.02417), (0.03102, 0.04122, 0.03906), (0.0413, 0.04154, 0.03184), (0.04112, 0.03963, 0.03138), (0.0508, 0.04449, 0.02011), (0.04954, 0.042, 0.02217), (0.05285, 0.045, 0.01529), (0.05178, 0.04363, 0.01812), (0.004854, 0.0381, 0.04677), (0.004994, 0.04298, 0.04812), (0.0137, 0.04045, 0.04559), (0.02166, 0.04071, 0.0432), (0.01712, 0.04309, 0.0464), (0.005029, 0.04482, 0.05143), (0.02054, 0.04484, 0.04813), (0.0137, -0.04315, 0.04726), (0.005026, -0.04462, 0.04984), (0.01313, -0.04069, 0.04581), (0.004885, -0.0401, 0.04684), (0.01484, -0.04485, 0.04989), (0.01953, -0.04055, 0.04402), (0.04496, 0.03444, 0.02769), (0.005053, -0.04389, 0.0578), (0.005, -0.045, 0.05578), (0.005045, -0.06908, 0.0578), (0.01137, -0.06936, 0.05687), (0.02019, -0.06961, 0.05437), (0.02888, -0.06888, 0.05032), (0.03633, -0.06856, 0.04521), (0.04243, -0.06855, 0.03951), (0.05309, -0.06852, 0.02334), (0.05527, -0.06843, 0.01767), (0.04862, -0.06913, 0.03156), (0.05571, 0.045, 0.0162), (0.00506, 0.06899, 0.05779), (0.01122, 0.06936, 0.05689), (0.02022, 0.06956, 0.05433), (0.03634, 0.06933, 0.04516), (0.0287, 0.06973, 0.05039), (0.04876, 0.06985, 0.03137), (0.04305, 0.06842, 0.03885), (0.05307, 0.068, 0.02339), (0.05544, 0.06801, 0.01717), (0.06587, -0.04155, -0.02693), (0.06276, -0.03865, -0.02656), (0.06516, -0.03803, -0.02269), (0.06554, -0.03532, -0.02501), (0.06585, -0.03511, -0.02696), (0.06614, -0.03639, -0.02884), (0.06277, 0.03857, -0.02657), (0.06573, 0.03521, -0.02617), (0.06616, 0.03678, -0.02903), (0.06516, 0.03709, -0.02271), (0.06583, 0.04153, -0.02661), (0.02429, -0.045, 0.05046), (0.01488, -0.045, 0.05399), (0.04048, -0.045, 0.0387), (0.04674, -0.045, 0.03084), (0.0546, -0.045, 0.01244), (0.05571, -0.045, 0.005737), (0.02429, 0.045, 0.05046), (0.01488, 0.045, 0.05399), (0.005, 0.045, 0.05578), (0.05571, 0.045, 0.005737), (0.0546, 0.045, 0.01244), (0.0515, 0.045, 0.02199), (0.06296, 0.03744, -0.02787), (0.06272, 0.03681, -0.02637), (0.05567, 0.07039, 0.01389), (0.03933, -0.07045, 0.04136), (0.05627, -0.07047, 0.01002), (0.06682, -0.04928, -0.03369), (0.06469, -0.05703, -0.02004), (0.06469, -0.05899, -0.02145), (0.06679, -0.04836, -0.05169), (0.05219, -0.06858, -0.04308), (0.04636, -0.07067, -0.04125), (0.05794, -0.07023, -0.00523), (0.05971, -0.0679, -0.0207), (0.06304, -0.06387, -0.02043), (0.0611, -0.06704, -0.005337), (0.05605, -0.07004, -0.02206), (0.06344, -0.06018, -0.01353), (0.06091, -0.06457, -0.002275), (0.06021, -0.06535, 0.0004736), (0.06213, -0.06273, -0.00745), (0.06272, -0.0629, -0.0315), (0.06629, -0.05457, -0.03443), (0.06532, -0.05538, -0.04172), (0.06745, -0.04798, -0.0415), (0.05813, -0.06715, 0.008178), (0.06865, -0.03716, -0.05223), (0.06788, -0.04326, -0.04312), (0.0618, -0.06115, -0.04209), (0.05746, -0.06633, -0.03982), (0.05843, 0.06691, 0.0071), (0.06309, 0.06091, -0.01186), (0.06487, 0.05639, -0.02118), (0.0642, 0.05831, -0.01745), (0.0618, 0.06328, -0.005991), (0.06021, 0.06537, 0.0004747), (0.06787, 0.04326, -0.04312), (0.06672, 0.04971, -0.03299), (0.06857, 0.03785, -0.05121), (0.06073, 0.0676, -0.01124), (0.0632, 0.06371, -0.01609), (0.06096, 0.06564, -0.02765), (0.05352, 0.06556, -0.0526), (0.05814, 0.06626, -0.03757), (0.0622, 0.05945, -0.04647), (0.06639, 0.05163, -0.04717), (0.04604, 0.07056, -0.04371), (0.05169, 0.07071, -0.02862), (0.05219, 0.06858, -0.04308), (0.06346, 0.06173, -0.03106), (0.05745, 0.0697, -0.01978), (0.06579, 0.05578, -0.03152), (0.06731, 0.0486, -0.04152), (0.05942, 0.06846, 0.0009921), (0.05761, 0.07037, -0.002714), (0.05843, 0.06581, -0.009455), (0.06028, 0.06066, -0.01307), (0.05903, 0.06303, -0.007341), (0.06207, 0.0583, -0.02526), (0.06149, 0.05772, -0.01921), (0.06372, 0.04986, -0.03314), (0.06206, 0.05596, -0.02251), (0.0655, 0.03866, -0.05026), (0.06491, 0.04305, -0.04372), (0.06385, 0.05127, -0.04214), (0.04926, 0.06635, -0.04367), (0.05347, 0.06384, -0.0457), (0.04581, 0.06779, -0.0403), (0.05764, 0.06501, -0.001559), (0.05935, 0.06392, -0.02136), (0.05783, 0.06233, -0.03804), (0.06092, 0.0596, -0.033), (0.0602, 0.05736, -0.04459), (0.05763, -0.06497, -0.001561), (0.06146, -0.0577, -0.01916), (0.06093, -0.05918, -0.01626), (0.0597, -0.06184, -0.01034), (0.05843, -0.06397, -0.004757), (0.06208, -0.056, -0.0225), (0.06369, -0.04984, -0.03311), (0.06493, -0.04306, -0.04372), (0.06301, -0.0385, -0.02824), (0.06574, -0.03621, -0.05381), (0.06506, -0.04224, -0.04498), (0.04626, -0.0671, -0.04616), (0.0618, -0.05513, -0.04427), (0.06364, -0.04918, -0.04881), (0.0648, -0.04559, -0.04471), (0.0632, -0.05437, -0.03301), (0.06032, -0.06204, -0.0145), (0.05786, -0.06646, -0.009163), (0.061, -0.06105, -0.02466), (0.05776, -0.06537, -0.02314), (0.05318, -0.06505, -0.04163), (0.05842, -0.0614, -0.03934), (-0.05673, 0.04009, -0.02973), (-0.05636, 0.03707, -0.02828), (-0.05698, 0.03787, -0.03059), (-0.0659, 0.03667, -0.02625), (-0.06445, 0.04004, -0.02543), (-0.06642, 0.03877, -0.02809)], [], [(0, 1, 2), (1, 3, 2), (2, 4, 0), (5, 4, 2), (4, 5, 6), (6, 7, 4), (8, 7, 6), (8, 6, 9), (10, 11, 8), (10, 8, 9), (1, 11, 10), (1, 10, 3), (12, 7, 13), (14, 1, 12), (12, 1, 0), (12, 4, 7), (12, 0, 4), (14, 11, 1), (13, 11, 14), (13, 8, 11), (13, 7, 8), (10, 2, 3), (10, 9, 6), (2, 6, 5), (10, 6, 2), (15, 16, 17), (17, 12, 15), (15, 12, 13), (15, 13, 16), (16, 13, 14), (16, 14, 17), (17, 14, 12), (18, 19, 20), (20, 21, 22), (20, 22, 18), (23, 24, 25), (23, 25, 26), (26, 25, 27), (26, 27, 28), (26, 28, 29), (29, 28, 30), (29, 30, 20), (20, 30, 31), (20, 31, 21), (32, 33, 34), (32, 35, 33), (35, 32, 36), (32, 37, 36), (38, 34, 39), (39, 34, 40), (39, 40, 41), (41, 40, 42), (42, 40, 43), (34, 38, 32), (44, 45, 46), (44, 46, 47), (46, 48, 47), (47, 48, 49), (47, 49, 50), (51, 47, 50), (52, 53, 54), (52, 54, 50), (50, 54, 51), (52, 55, 53), (56, 33, 57), (57, 33, 35), (57, 53, 55), (57, 55, 56), (53, 57, 58), (53, 58, 59), (60, 61, 62), (62, 61, 63), (64, 63, 65), (65, 63, 66), (66, 63, 60), (66, 67, 68), (66, 68, 69), (69, 68, 70), (69, 70, 58), (58, 70, 59), (68, 67, 71), (67, 62, 71), (62, 67, 72), (62, 72, 60), (60, 72, 66), (66, 72, 67), (73, 74, 75), (73, 75, 76), (74, 73, 64), (64, 73, 77), (62, 63, 64), (62, 64, 77), (78, 79, 80), (80, 79, 75), (79, 76, 75), (81, 82, 83), (81, 83, 84), (85, 86, 87), (87, 86, 82), (87, 82, 81), (88, 89, 90), (88, 90, 91), (88, 91, 84), (84, 91, 81), (92, 93, 86), (86, 93, 82), (82, 93, 83), (83, 93, 94), (94, 93, 92), (95, 96, 97), (95, 97, 94), (95, 94, 92), (96, 95, 98), (96, 98, 99), (99, 98, 100), (99, 100, 101), (48, 46, 100), (100, 46, 101), (102, 85, 87), (102, 103, 85), (103, 102, 104), (103, 104, 105), (106, 107, 108), (109, 110, 111), (109, 111, 112), (109, 112, 113), (113, 112, 106), (113, 106, 108), (114, 115, 110), (110, 115, 111), (116, 114, 117), (116, 117, 118), (116, 119, 114), (114, 119, 115), (115, 119, 120), (121, 120, 118), (122, 123, 124), (41, 125, 123), (125, 126, 123), (126, 125, 42), (42, 125, 41), (123, 126, 124), (127, 128, 129), (129, 128, 122), (128, 127, 130), (117, 121, 118), (121, 117, 131), (121, 131, 132), (132, 131, 133), (132, 133, 134), (134, 133, 135), (134, 135, 136), (137, 126, 138), (137, 138, 139), (140, 141, 138), (138, 141, 139), (142, 143, 144), (143, 142, 145), (146, 147, 148), (148, 147, 149), (150, 151, 152), (153, 154, 155), (155, 154, 156), (157, 154, 153), (157, 158, 154), (159, 160, 157), (157, 160, 158), (161, 162, 159), (159, 162, 160), (161, 163, 162), (142, 144, 164), (142, 164, 165), (165, 164, 163), (165, 163, 161), (156, 166, 155), (155, 166, 167), (167, 166, 168), (167, 168, 169), (167, 169, 170), (170, 169, 171), (170, 171, 152), (152, 171, 150), (172, 173, 174), (175, 174, 173), (176, 177, 175), (175, 177, 174), (176, 178, 177), (179, 178, 176), (179, 180, 178), (181, 182, 179), (179, 182, 180), (183, 182, 181), (184, 185, 186), (185, 187, 186), (186, 187, 188), (188, 187, 189), (188, 189, 190), (188, 190, 191), (191, 190, 183), (191, 183, 181), (173, 172, 192), (192, 172, 149), (192, 149, 147), (143, 164, 144), (149, 172, 148), (193, 184, 194), (194, 184, 186), (188, 195, 186), (186, 195, 194), (175, 196, 176), (191, 197, 188), (188, 197, 195), (147, 198, 192), (192, 198, 199), (192, 199, 173), (173, 199, 175), (175, 199, 196), (196, 200, 176), (176, 200, 179), (200, 201, 179), (179, 201, 181), (181, 201, 202), (181, 202, 191), (191, 202, 197), (203, 142, 165), (152, 151, 204), (170, 205, 167), (204, 206, 152), (152, 206, 170), (170, 206, 205), (157, 207, 159), (159, 207, 208), (159, 208, 161), (153, 209, 157), (157, 209, 207), (161, 208, 210), (161, 210, 165), (165, 210, 203), (167, 205, 211), (167, 211, 155), (155, 211, 212), (155, 212, 153), (153, 212, 209), (213, 214, 210), (206, 204, 215), (205, 206, 216), (203, 210, 214), (210, 208, 213), (207, 209, 217), (211, 218, 212), (211, 205, 219), (219, 205, 220), (221, 205, 216), (196, 199, 222), (223, 224, 199), (197, 225, 195), (199, 198, 223), (226, 194, 227), (198, 147, 223), (194, 195, 227), (228, 197, 202), (222, 199, 224), (203, 145, 142), (229, 230, 231), (232, 44, 233), (234, 235, 236), (235, 237, 238), (239, 240, 241), (214, 241, 242), (238, 237, 239), (239, 237, 240), (243, 244, 234), (244, 245, 246), (247, 246, 245), (248, 249, 247), (247, 249, 246), (248, 250, 249), (251, 252, 250), (250, 248, 251), (247, 245, 253), (44, 232, 45), (232, 254, 218), (255, 256, 217), (257, 258, 259), (145, 203, 242), (203, 214, 242), (217, 233, 255), (254, 232, 233), (254, 233, 217), (214, 213, 239), (241, 214, 239), (236, 235, 238), (260, 238, 239), (239, 213, 257), (236, 238, 260), (260, 239, 259), (259, 239, 257), (259, 261, 260), (260, 231, 236), (236, 231, 234), (234, 231, 243), (243, 245, 244), (258, 256, 261), (261, 229, 231), (231, 230, 243), (243, 230, 253), (243, 253, 245), (255, 229, 261), (256, 255, 261), (259, 258, 261), (260, 261, 231), (262, 263, 264), (264, 263, 265), (265, 263, 266), (265, 266, 267), (267, 266, 268), (267, 268, 269), (269, 268, 270), (269, 270, 271), (271, 270, 272), (271, 272, 273), (274, 143, 145), (275, 235, 234), (275, 234, 276), (276, 234, 244), (276, 244, 277), (277, 244, 278), (278, 244, 246), (278, 246, 279), (279, 246, 249), (279, 249, 280), (280, 249, 250), (280, 250, 262), (262, 250, 252), (262, 252, 263), (272, 281, 273), (273, 281, 282), (282, 281, 283), (282, 283, 284), (284, 283, 285), (274, 145, 242), (283, 286, 285), (285, 286, 287), (285, 287, 288), (288, 287, 148), (148, 287, 146), (274, 242, 289), (242, 241, 289), (289, 241, 290), (290, 241, 240), (290, 240, 291), (291, 240, 237), (291, 237, 275), (275, 237, 235), (147, 146, 223), (292, 293, 294), (294, 293, 295), (296, 295, 297), (298, 297, 299), (297, 298, 300), (300, 301, 296), (296, 297, 300), (302, 303, 299), (299, 303, 298), (296, 301, 304), (304, 301, 305), (304, 305, 306), (305, 303, 307), (303, 302, 307), (307, 302, 293), (307, 293, 292), (308, 309, 310), (309, 308, 311), (309, 311, 312), (312, 311, 313), (295, 296, 294), (294, 296, 314), (294, 314, 315), (309, 316, 310), (316, 309, 317), (294, 315, 316), (294, 316, 317), (318, 319, 320), (320, 319, 321), (320, 321, 322), (322, 321, 306), (322, 306, 307), (307, 306, 305), (318, 320, 323), (323, 320, 324), (108, 141, 140), (43, 133, 131), (43, 325, 133), (133, 325, 326), (133, 326, 135), (135, 326, 327), (327, 326, 328), (108, 140, 113), (113, 140, 138), (113, 138, 109), (109, 138, 126), (126, 110, 109), (110, 126, 114), (114, 126, 117), (117, 126, 42), (117, 42, 131), (131, 42, 43), (329, 330, 331), (331, 330, 332), (333, 332, 330), (334, 335, 336), (336, 335, 337), (336, 337, 333), (333, 337, 338), (339, 335, 334), (340, 341, 91), (340, 91, 339), (339, 91, 90), (139, 141, 127), (127, 129, 139), (139, 129, 137), (168, 342, 343), (168, 343, 169), (344, 345, 171), (171, 345, 150), (344, 171, 343), (169, 343, 171), (166, 342, 168), (346, 347, 348), (348, 347, 349), (348, 349, 350), (350, 349, 351), (352, 353, 354), (350, 351, 352), (352, 351, 353), (355, 356, 357), (357, 356, 358), (357, 358, 354), (357, 354, 353), (359, 360, 361), (361, 360, 362), (363, 364, 365), (365, 364, 366), (365, 366, 367), (368, 369, 367), (367, 369, 365), (361, 362, 370), (370, 362, 371), (370, 371, 368), (368, 371, 369), (190, 372, 183), (190, 373, 372), (189, 373, 190), (374, 187, 375), (375, 187, 185), (187, 374, 189), (189, 374, 373), (360, 345, 362), (376, 342, 363), (362, 345, 344), (362, 344, 371), (371, 344, 343), (369, 371, 343), (369, 376, 365), (376, 369, 343), (363, 365, 376), (343, 342, 376), (349, 373, 351), (347, 373, 349), (373, 374, 351), (353, 351, 374), (353, 374, 357), (355, 357, 375), (375, 357, 374), (377, 378, 379), (378, 380, 381), (25, 381, 382), (25, 382, 27), (27, 382, 383), (24, 378, 25), (25, 378, 381), (384, 379, 378), (384, 378, 24), (338, 385, 379), (379, 385, 377), (335, 386, 387), (385, 338, 388), (388, 338, 337), (388, 337, 387), (387, 337, 335), (389, 390, 391), (392, 393, 394), (392, 394, 395), (364, 396, 366), (366, 396, 397), (393, 359, 361), (367, 366, 397), (367, 397, 368), (368, 397, 370), (370, 397, 394), (370, 394, 361), (361, 394, 393), (396, 395, 397), (397, 395, 394), (398, 348, 399), (398, 399, 400), (399, 391, 400), (399, 348, 350), (399, 350, 352), (399, 352, 391), (391, 352, 354), (391, 354, 358), (391, 358, 389), (389, 358, 356), (398, 401, 348), (348, 401, 346), (387, 386, 392), (395, 388, 387), (392, 395, 387), (395, 385, 388), (112, 400, 106), (106, 400, 107), (107, 400, 390), (112, 111, 400), (400, 391, 390), (402, 403, 404), (402, 404, 405), (406, 407, 405), (406, 405, 404), (408, 409, 403), (410, 411, 412), (412, 413, 410), (410, 413, 414), (414, 413, 415), (412, 89, 88), (88, 416, 412), (416, 413, 412), (88, 84, 416), (416, 84, 417), (416, 417, 413), (417, 415, 413), (404, 403, 418), (419, 406, 420), (130, 419, 420), (404, 418, 420), (420, 418, 128), (128, 418, 122), (406, 404, 420), (420, 128, 130), (421, 422, 409), (202, 421, 228), (202, 201, 423), (200, 424, 201), (424, 423, 201), (200, 425, 424), (200, 196, 426), (426, 425, 200), (222, 427, 196), (196, 427, 426), (222, 224, 427), (228, 421, 409), (228, 409, 197), (197, 409, 408), (403, 225, 408), (408, 225, 197), (402, 227, 195), (402, 195, 403), (403, 195, 225), (227, 402, 226), (226, 402, 405), (226, 405, 194), (194, 405, 407), (194, 407, 193), (213, 208, 257), (207, 258, 208), (258, 257, 208), (207, 256, 258), (207, 217, 256), (217, 209, 254), (254, 209, 212), (218, 254, 212), (204, 411, 215), (215, 411, 410), (414, 206, 410), (410, 206, 215), (415, 221, 216), (415, 216, 414), (414, 216, 206), (221, 415, 205), (205, 415, 428), (205, 428, 220), (220, 428, 429), (220, 429, 219), (219, 429, 430), (219, 430, 211), (232, 431, 45), (431, 232, 432), (432, 232, 218), (211, 430, 218), (218, 430, 432), (278, 433, 434), (435, 436, 437), (438, 439, 440), (436, 441, 442), (443, 444, 442), (280, 445, 279), (279, 445, 446), (262, 447, 280), (280, 447, 445), (275, 276, 448), (275, 448, 449), (275, 449, 291), (450, 290, 449), (449, 290, 291), (289, 290, 450), (154, 158, 441), (451, 166, 156), (451, 342, 166), (437, 342, 451), (437, 451, 435), (437, 439, 438), (437, 438, 452), (436, 439, 437), (437, 452, 342), (438, 453, 452), (342, 452, 363), (434, 433, 454), (446, 433, 279), (279, 433, 278), (143, 274, 164), (163, 164, 274), (163, 274, 455), (456, 455, 450), (456, 450, 457), (457, 450, 449), (457, 449, 448), (458, 448, 459), (434, 459, 276), (434, 276, 277), (455, 274, 289), (455, 289, 450), (459, 448, 276), (158, 160, 460), (460, 160, 162), (460, 162, 456), (444, 443, 458), (444, 458, 461), (454, 461, 458), (462, 460, 443), (443, 460, 456), (451, 156, 435), (435, 156, 154), (435, 154, 441), (441, 462, 442), (442, 462, 443), (441, 158, 462), (462, 158, 460), (162, 163, 455), (162, 455, 456), (443, 456, 457), (443, 457, 458), (458, 457, 448), (454, 458, 459), (454, 459, 434), (278, 434, 277), (452, 463, 363), (436, 435, 441), (262, 464, 447), (463, 465, 364), (463, 364, 363), (466, 438, 467), (465, 463, 452), (452, 453, 465), (465, 453, 466), (466, 453, 438), (468, 469, 470), (468, 470, 346), (346, 470, 347), (471, 472, 468), (468, 472, 469), (473, 474, 471), (471, 474, 472), (284, 285, 475), (273, 476, 271), (264, 265, 477), (262, 264, 478), (478, 264, 477), (262, 478, 464), (479, 480, 481), (482, 483, 481), (482, 484, 483), (485, 486, 484), (487, 486, 488), (136, 489, 474), (488, 180, 182), (488, 178, 180), (174, 177, 490), (172, 174, 288), (172, 288, 148), (285, 288, 490), (490, 288, 174), (475, 285, 490), (475, 490, 491), (491, 490, 177), (491, 177, 492), (492, 177, 178), (492, 178, 493), (493, 178, 488), (485, 484, 482), (485, 482, 494), (494, 482, 476), (494, 476, 495), (480, 482, 481), (482, 480, 476), (495, 476, 273), (495, 273, 282), (477, 265, 479), (479, 265, 267), (479, 267, 480), (480, 267, 269), (480, 269, 271), (480, 271, 476), (470, 373, 347), (489, 472, 474), (489, 469, 472), (372, 182, 183), (470, 372, 373), (496, 182, 372), (495, 282, 475), (495, 475, 494), (494, 475, 491), (494, 491, 485), (485, 491, 492), (485, 492, 493), (486, 485, 493), (486, 493, 488), (496, 488, 182), (282, 284, 475), (489, 487, 488), (489, 488, 496), (489, 496, 372), (489, 372, 469), (469, 372, 470), (497, 28, 27), (27, 383, 497), (497, 383, 380), (498, 499, 31), (30, 28, 497), (497, 500, 30), (30, 500, 501), (30, 501, 31), (31, 501, 498), (466, 501, 465), (465, 501, 497), (466, 467, 501), (364, 465, 396), (134, 473, 132), (132, 473, 471), (468, 121, 471), (401, 468, 346), (501, 467, 498), (498, 467, 499), (501, 500, 497), (396, 497, 380), (396, 465, 497), (380, 378, 396), (396, 378, 377), (396, 377, 385), (385, 395, 396), (471, 121, 132), (120, 401, 115), (468, 401, 121), (121, 401, 120), (400, 111, 398), (401, 398, 115), (111, 115, 398), (136, 135, 327), (502, 136, 327), (502, 327, 324), (324, 327, 503), (324, 503, 323), (323, 503, 504), (323, 504, 18), (323, 18, 505), (505, 18, 22), (505, 22, 506), (505, 506, 440), (454, 507, 461), (323, 439, 318), (318, 439, 319), (319, 439, 508), (319, 508, 321), (436, 442, 444), (321, 508, 306), (306, 508, 304), (304, 508, 509), (454, 433, 507), (304, 509, 296), (296, 509, 510), (296, 510, 314), (314, 510, 315), (315, 510, 316), (507, 433, 446), (316, 510, 511), (316, 511, 310), (310, 511, 308), (308, 511, 512), (308, 512, 311), (439, 436, 444), (439, 444, 508), (508, 444, 461), (508, 461, 509), (509, 461, 507), (509, 507, 510), (510, 507, 446), (510, 446, 511), (511, 446, 445), (511, 445, 447), (511, 447, 512), (440, 439, 505), (505, 439, 323), (447, 464, 512), (512, 313, 311), (438, 440, 467), (464, 478, 513), (477, 513, 478), (312, 313, 514), (312, 514, 515), (513, 477, 479), (513, 479, 516), (516, 479, 481), (312, 515, 309), (309, 515, 317), (317, 515, 517), (481, 483, 484), (317, 517, 294), (294, 517, 292), (292, 517, 518), (484, 486, 487), (512, 464, 313), (313, 464, 513), (313, 513, 514), (514, 513, 515), (515, 513, 516), (515, 516, 481), (515, 481, 517), (517, 481, 484), (517, 484, 518), (518, 484, 487), (518, 487, 519), (292, 518, 307), (307, 518, 322), (322, 518, 320), (320, 518, 519), (320, 519, 324), (502, 324, 519), (519, 487, 489), (519, 489, 136), (502, 519, 136), (467, 440, 506), (467, 506, 520), (499, 467, 520), (473, 134, 474), (136, 474, 134), (31, 499, 520), (31, 520, 21), (21, 520, 506), (21, 506, 22), (521, 522, 425), (251, 523, 252), (252, 523, 263), (263, 523, 524), (268, 266, 525), (525, 266, 524), (524, 266, 263), (525, 526, 268), (527, 270, 268), (287, 224, 223), (223, 146, 287), (528, 427, 224), (426, 529, 530), (530, 425, 426), (522, 423, 424), (423, 531, 202), (286, 224, 287), (528, 224, 286), (286, 283, 528), (528, 283, 532), (528, 532, 529), (528, 529, 427), (427, 529, 426), (521, 425, 530), (521, 530, 533), (283, 281, 532), (534, 532, 281), (529, 532, 534), (272, 534, 281), (535, 536, 537), (533, 536, 521), (530, 529, 533), (533, 529, 538), (533, 538, 536), (536, 538, 537), (527, 526, 535), (527, 535, 537), (538, 529, 534), (538, 534, 537), (537, 534, 272), (537, 272, 270), (537, 270, 527), (526, 527, 268), (37, 539, 531), (202, 531, 421), (421, 531, 539), (423, 522, 540), (424, 425, 522), (37, 531, 540), (540, 531, 423), (37, 38, 539), (539, 38, 541), (539, 541, 422), (539, 422, 421), (99, 101, 431), (431, 432, 99), (99, 432, 96), (430, 542, 432), (96, 432, 542), (96, 542, 97), (97, 542, 94), (430, 429, 542), (542, 83, 94), (428, 543, 429), (543, 83, 542), (543, 542, 429), (543, 428, 417), (417, 428, 415), (417, 84, 83), (417, 83, 543), (38, 39, 541), (541, 39, 422), (422, 39, 41), (41, 123, 544), (544, 409, 41), (41, 409, 422), (409, 544, 403), (403, 544, 418), (122, 418, 544), (122, 544, 123), (545, 47, 51), (545, 51, 54), (545, 54, 53), (545, 255, 233), (546, 255, 545), (546, 229, 255), (53, 59, 545), (545, 59, 70), (545, 70, 546), (546, 70, 68), (546, 230, 229), (546, 68, 71), (71, 62, 546), (546, 62, 547), (546, 547, 230), (547, 253, 230), (62, 77, 547), (547, 77, 73), (547, 73, 548), (548, 253, 547), (548, 248, 247), (548, 247, 253), (73, 76, 548), (548, 76, 549), (549, 76, 79), (549, 79, 78), (248, 548, 549), (248, 549, 251), (251, 549, 78), (545, 233, 44), (47, 545, 44), (251, 78, 523), (431, 46, 45), (550, 526, 525), (551, 523, 78), (551, 524, 523), (550, 525, 551), (551, 525, 524), (80, 550, 551), (80, 551, 78), (75, 550, 80), (526, 550, 552), (526, 552, 535), (552, 536, 535), (550, 75, 74), (550, 74, 552), (552, 74, 64), (552, 64, 553), (536, 552, 553), (536, 553, 521), (64, 65, 553), (553, 65, 66), (554, 521, 553), (66, 69, 553), (553, 69, 58), (553, 58, 554), (554, 58, 57), (57, 35, 554), (554, 522, 521), (36, 522, 554), (36, 554, 35), (36, 540, 522), (37, 540, 36), (46, 431, 101), (37, 32, 38), (185, 184, 355), (355, 184, 193), (141, 108, 130), (107, 419, 130), (107, 130, 108), (419, 107, 406), (406, 107, 390), (407, 406, 390), (390, 389, 407), (356, 193, 407), (356, 407, 389), (335, 339, 90), (89, 392, 386), (360, 411, 204), (151, 150, 204), (204, 150, 360), (412, 392, 89), (335, 90, 386), (386, 90, 89), (392, 412, 411), (392, 411, 359), (23, 555, 329), (104, 333, 330), (329, 555, 105), (329, 105, 330), (330, 105, 104), (341, 340, 336), (104, 341, 333), (333, 341, 336), (334, 336, 340), (340, 339, 334), (23, 26, 555), (130, 127, 141), (124, 137, 129), (129, 122, 124), (137, 124, 126), (87, 81, 102), (102, 81, 104), (341, 104, 81), (91, 341, 81), (375, 185, 355), (356, 355, 193), (331, 332, 384), (379, 384, 332), (332, 333, 379), (379, 333, 338), (359, 393, 392), (411, 360, 359), (345, 360, 150), (125, 116, 118), (125, 119, 116), (125, 120, 119), (118, 120, 125), (380, 383, 93), (380, 93, 381), (93, 382, 381), (93, 383, 382), (67, 303, 305), (67, 298, 303), (300, 298, 67), (67, 301, 300), (61, 302, 299), (61, 293, 302), (63, 295, 293), (299, 297, 61), (61, 297, 295), (61, 295, 63), (61, 60, 63), (63, 293, 61), (67, 305, 301), (19, 504, 328), (328, 504, 503), (555, 26, 556), (556, 26, 29), (20, 557, 29), (29, 557, 556), (557, 20, 558), (558, 20, 19), (326, 559, 328), (328, 559, 560), (559, 326, 561), (561, 326, 325), (327, 328, 503), (504, 19, 18), (328, 560, 558), (328, 558, 19), (555, 86, 103), (86, 85, 103), (555, 92, 86), (557, 100, 95), (98, 95, 100), (556, 557, 95), (556, 95, 92), (556, 92, 555), (49, 48, 100), (49, 100, 558), (558, 100, 557), (50, 49, 558), (50, 558, 52), (52, 558, 55), (55, 558, 560), (56, 55, 560), (56, 560, 33), (560, 34, 33), (560, 559, 34), (40, 34, 559), (40, 559, 561), (103, 105, 555), (329, 384, 23), (23, 384, 24), (331, 384, 329), (561, 325, 40), (43, 40, 325), (562, 563, 564), (563, 562, 565), (564, 563, 566), (564, 566, 565), (564, 565, 562), (563, 565, 566), (567, 568, 569), (568, 567, 570), (569, 568, 571), (569, 571, 570), (569, 570, 567), (570, 571, 568), (572, 573, 574), (573, 575, 574), (574, 576, 572), (577, 576, 574), (576, 577, 578), (578, 579, 576), (580, 579, 578), (580, 578, 581), (582, 583, 580), (582, 580, 581), (573, 583, 582), (573, 582, 575), (584, 573, 585), (585, 573, 572), (586, 576, 579), (585, 576, 586), (585, 572, 576), (584, 583, 573), (586, 580, 584), (584, 580, 583), (586, 579, 580), (582, 574, 575), (582, 581, 578), (574, 578, 577), (582, 578, 574), (587, 588, 589), (589, 588, 590), (590, 585, 586), (590, 586, 589), (589, 586, 587), (587, 586, 584), (587, 584, 588), (588, 584, 585), (588, 585, 590), (591, 592, 593), (594, 592, 591), (595, 592, 594), (595, 593, 592), (593, 595, 596), (593, 596, 591), (591, 596, 594), (595, 594, 596), (597, 598, 599), (600, 597, 599), (601, 602, 597), (601, 597, 600), (602, 601, 603), (603, 604, 602), (605, 604, 603), (605, 603, 606), (607, 608, 605), (607, 605, 606), (598, 608, 607), (598, 607, 599), (609, 598, 610), (610, 598, 597), (610, 602, 611), (611, 602, 604), (610, 597, 602), (609, 608, 598), (611, 605, 609), (609, 605, 608), (611, 604, 605), (601, 600, 599), (607, 606, 603), (607, 603, 599), (599, 603, 601), (612, 613, 614), (612, 614, 615), (615, 610, 612), (612, 610, 611), (612, 611, 613), (613, 611, 609), (613, 609, 614), (614, 609, 610), (614, 610, 615), (616, 617, 618), (619, 617, 616), (620, 617, 619), (620, 618, 617), (618, 620, 621), (618, 621, 616), (616, 621, 619), (620, 619, 621), (622, 623, 624), (625, 623, 622), (626, 623, 625), (626, 624, 623), (622, 624, 627), (622, 627, 625), (626, 627, 624), (626, 625, 627), (628, 629, 630), (631, 632, 633), (631, 633, 634), (635, 636, 637), (637, 636, 638), (630, 629, 639), (639, 629, 640), (641, 628, 630), (633, 642, 634), (634, 642, 637), (634, 637, 643), (644, 645, 646), (646, 645, 647), (646, 647, 635), (632, 631, 648), (632, 648, 649), (649, 648, 650), (649, 650, 644), (638, 643, 637), (647, 651, 635), (635, 651, 636), (652, 653, 644), (644, 653, 654), (644, 654, 645), (650, 655, 644), (644, 655, 656), (644, 656, 652), (652, 656, 657), (652, 657, 658), (658, 657, 640), (658, 640, 629), (659, 660, 661), (662, 663, 664), (665, 666, 667), (667, 666, 668), (667, 668, 669), (669, 668, 670), (671, 672, 673), (673, 672, 661), (673, 661, 674), (674, 661, 660), (670, 675, 669), (670, 676, 675), (675, 676, 677), (671, 678, 672), (672, 678, 679), (672, 679, 680), (675, 677, 659), (659, 677, 660), (665, 667, 681), (665, 681, 682), (682, 681, 672), (682, 672, 683), (683, 672, 680), (683, 680, 684), (684, 680, 685), (686, 664, 663), (686, 663, 687), (686, 687, 688), (688, 687, 685), (688, 685, 680), (689, 690, 663), (691, 690, 689), (691, 689, 692), (693, 694, 690), (693, 690, 691), (684, 685, 693), (694, 693, 685), (695, 640, 696), (697, 698, 695), (695, 698, 640), (699, 700, 697), (630, 701, 700), (700, 701, 697), (697, 701, 698), (702, 703, 704), (702, 704, 705), (705, 704, 699), (699, 704, 700), (706, 707, 708), (706, 708, 702), (702, 708, 703), (709, 710, 711), (711, 710, 706), (706, 710, 707), (710, 709, 712), (712, 709, 713), (712, 713, 714), (692, 689, 714), (692, 714, 713), (693, 715, 684), (684, 715, 716), (684, 716, 683), (683, 716, 717), (683, 717, 682), (682, 717, 718), (682, 718, 665), (665, 718, 719), (665, 719, 666), (640, 657, 696), (696, 657, 656), (696, 656, 720), (720, 656, 655), (720, 655, 721), (721, 655, 650), (721, 650, 722), (722, 650, 648), (722, 648, 723), (719, 724, 668), (668, 724, 725), (726, 727, 728), (728, 727, 670), (729, 728, 670), (719, 730, 724), (668, 725, 729), (668, 729, 670), (727, 726, 730), (727, 730, 719), (731, 732, 733), (733, 732, 734), (735, 736, 731), (731, 736, 732), (735, 734, 736), (734, 735, 733), (727, 737, 670), (670, 737, 676), (738, 631, 739), (740, 741, 634), (631, 742, 739), (634, 741, 743), (738, 739, 744), (634, 743, 631), (631, 743, 742), (738, 744, 740), (740, 744, 741), (745, 740, 643), (643, 740, 634), (636, 746, 638), (638, 746, 747), (638, 747, 748), (748, 747, 749), (748, 749, 750), (750, 749, 746), (750, 746, 636), (751, 752, 662), (752, 751, 753), (752, 753, 754), (752, 754, 755), (755, 754, 756), (755, 756, 757), (757, 756, 758), (757, 758, 759), (759, 758, 760), (759, 760, 761), (761, 760, 762), (761, 762, 763), (763, 762, 764), (763, 764, 765), (765, 764, 766), (765, 766, 767), (767, 766, 768), (768, 766, 769), (641, 768, 770), (770, 768, 769), (641, 771, 628), (771, 772, 628), (628, 772, 773), (773, 772, 770), (770, 772, 774), (770, 774, 641), (641, 774, 771), (664, 775, 662), (775, 776, 662), (662, 776, 751), (776, 777, 751), (751, 777, 778), (778, 777, 664), (664, 777, 775), (677, 734, 732), (677, 732, 660), (660, 732, 736), (660, 736, 779), (736, 734, 779), (779, 734, 780), (780, 734, 677), (718, 781, 719), (719, 781, 782), (719, 782, 727), (727, 782, 783), (727, 783, 737), (750, 784, 785), (750, 785, 748), (780, 737, 783), (780, 783, 779), (738, 740, 785), (745, 748, 785), (745, 785, 740), (785, 786, 738), (738, 786, 723), (720, 721, 787), (787, 721, 722), (787, 722, 786), (786, 722, 723), (784, 750, 788), (784, 788, 789), (784, 789, 787), (789, 790, 787), (787, 790, 791), (787, 791, 792), (793, 794, 795), (795, 794, 796), (795, 796, 797), (798, 696, 720), (799, 795, 797), (799, 797, 783), (783, 797, 800), (783, 800, 801), (783, 801, 779), (792, 798, 787), (787, 798, 720), (799, 781, 718), (696, 798, 695), (695, 798, 802), (795, 693, 803), (803, 693, 691), (803, 691, 804), (753, 804, 754), (754, 804, 756), (718, 717, 799), (799, 717, 716), (799, 716, 795), (795, 716, 715), (795, 715, 693), (778, 804, 751), (751, 804, 753), (766, 764, 805), (805, 764, 705), (805, 705, 806), (806, 705, 699), (806, 699, 802), (802, 699, 697), (802, 697, 695), (805, 773, 770), (805, 770, 769), (805, 769, 766), (691, 692, 804), (804, 692, 713), (804, 713, 756), (756, 713, 709), (756, 709, 758), (758, 709, 711), (758, 711, 760), (760, 711, 706), (760, 706, 762), (762, 706, 702), (762, 702, 764), (764, 702, 705), (807, 784, 808), (808, 784, 787), (808, 787, 809), (809, 787, 786), (809, 786, 810), (810, 786, 785), (810, 785, 807), (807, 785, 784), (811, 781, 812), (812, 781, 799), (812, 799, 783), (812, 783, 813), (813, 783, 782), (813, 782, 811), (811, 782, 781), (814, 775, 815), (814, 776, 775), (816, 776, 814), (816, 777, 776), (777, 816, 815), (775, 777, 815), (664, 686, 804), (796, 678, 671), (796, 671, 797), (797, 671, 673), (797, 673, 800), (800, 673, 674), (800, 674, 801), (801, 674, 660), (801, 660, 779), (795, 688, 680), (795, 680, 793), (793, 680, 679), (793, 679, 794), (794, 679, 678), (794, 678, 796), (804, 686, 803), (803, 686, 688), (803, 688, 795), (628, 805, 629), (791, 654, 653), (791, 653, 792), (792, 653, 652), (792, 652, 798), (798, 652, 658), (798, 658, 802), (788, 636, 651), (788, 651, 647), (788, 647, 789), (789, 647, 645), (789, 645, 790), (790, 645, 654), (790, 654, 791), (788, 750, 636), (802, 658, 629), (802, 629, 806), (806, 629, 805), (730, 726, 817), (730, 817, 724), (724, 817, 818), (819, 725, 818), (724, 818, 725), (819, 731, 729), (819, 729, 725), (731, 728, 729), (735, 817, 726), (735, 726, 733), (733, 726, 728), (733, 728, 731), (731, 819, 735), (735, 819, 818), (735, 818, 817), (820, 694, 687), (687, 694, 685), (820, 690, 694), (687, 663, 816), (816, 814, 687), (687, 814, 815), (816, 690, 820), (816, 820, 815), (815, 820, 687), (690, 816, 663), (821, 771, 822), (823, 772, 821), (772, 771, 821), (772, 823, 774), (771, 774, 822), (822, 774, 823), (824, 743, 741), (825, 743, 824), (826, 742, 825), (825, 742, 743), (826, 739, 742), (827, 739, 826), (827, 828, 744), (827, 744, 739), (828, 741, 744), (829, 826, 830), (830, 826, 825), (830, 825, 824), (830, 824, 831), (831, 824, 741), (831, 741, 828), (831, 828, 829), (829, 828, 827), (829, 827, 826), (832, 698, 701), (832, 640, 698), (821, 639, 832), (639, 821, 822), (639, 822, 630), (821, 832, 823), (823, 832, 701), (823, 701, 822), (640, 832, 639), (822, 701, 630), (829, 749, 831), (831, 749, 747), (829, 746, 749), (830, 746, 829), (830, 747, 746), (831, 747, 830), (745, 643, 748), (748, 643, 638), (805, 628, 773), (723, 648, 631), (723, 631, 738), (778, 664, 804), (780, 677, 737), (737, 677, 676), (719, 668, 666), (833, 834, 835), (835, 834, 836), (835, 836, 837), (837, 836, 838), (837, 838, 839), (839, 838, 840), (839, 840, 841), (839, 841, 842), (842, 841, 843), (842, 843, 844), (844, 843, 845), (845, 843, 846), (838, 707, 840), (840, 707, 847), (840, 847, 841), (841, 847, 843), (836, 834, 704), (704, 834, 700), (704, 708, 836), (836, 708, 838), (838, 708, 707), (768, 833, 767), (767, 833, 835), (767, 835, 765), (765, 835, 837), (765, 837, 763), (763, 837, 761), (837, 839, 761), (761, 839, 759), (759, 839, 842), (759, 842, 757), (757, 842, 844), (757, 844, 755), (755, 844, 752), (752, 844, 845), (662, 752, 845), (630, 700, 833), (846, 843, 714), (846, 714, 689), (843, 847, 714), (714, 847, 712), (847, 710, 712), (847, 707, 710), (708, 704, 703), (663, 845, 689), (689, 845, 846), (663, 662, 845), (833, 700, 834), (641, 630, 768), (833, 768, 630), (812, 848, 811), (811, 848, 849), (811, 849, 850), (811, 850, 851), (811, 851, 813), (813, 852, 812), (812, 852, 853), (812, 853, 848), (851, 659, 813), (813, 659, 661), (813, 661, 852), (852, 661, 672), (852, 672, 853), (853, 672, 681), (853, 681, 848), (848, 681, 667), (848, 667, 849), (849, 667, 669), (849, 669, 850), (850, 669, 675), (850, 675, 851), (851, 675, 659), (808, 854, 807), (810, 855, 809), (809, 856, 808), (855, 632, 649), (855, 649, 809), (809, 649, 856), (856, 649, 644), (856, 644, 646), (856, 646, 808), (808, 646, 635), (808, 635, 854), (854, 635, 637), (854, 637, 642), (854, 642, 807), (807, 642, 633), (807, 633, 810), (810, 633, 632), (810, 632, 855), (857, 858, 859), (860, 858, 857), (861, 858, 860), (861, 859, 858), (859, 861, 862), (859, 862, 857), (857, 862, 860), (861, 860, 862), (863, 864, 865), (864, 866, 865), (865, 867, 863), (868, 867, 865), (867, 868, 869), (869, 870, 867), (871, 870, 869), (871, 869, 872), (873, 874, 871), (873, 871, 872), (874, 873, 866), (874, 866, 864), (875, 864, 876), (877, 870, 878), (876, 864, 863), (877, 867, 870), (876, 867, 877), (876, 863, 867), (875, 874, 864), (878, 874, 875), (878, 871, 874), (878, 870, 871), (873, 865, 866), (873, 872, 869), (865, 869, 868), (873, 869, 865), (879, 880, 881), (881, 882, 879), (879, 876, 877), (879, 877, 880), (880, 877, 878), (880, 878, 881), (881, 878, 875), (881, 875, 882), (882, 875, 876), (882, 876, 879), (883, 884, 885), (886, 887, 888), (885, 884, 889), (885, 889, 890), (890, 889, 891), (892, 893, 894), (894, 893, 895), (894, 895, 896), (893, 897, 898), (893, 898, 899), (899, 898, 900), (893, 892, 897), (891, 895, 890), (900, 901, 899), (899, 901, 902), (899, 902, 903), (904, 896, 895), (904, 895, 891), (883, 885, 905), (883, 905, 906), (906, 905, 899), (906, 899, 907), (907, 899, 903), (907, 903, 908), (908, 903, 909), (903, 910, 909), (909, 910, 911), (911, 910, 912), (911, 912, 886), (886, 912, 887), (913, 914, 915), (913, 915, 916), (917, 918, 919), (919, 918, 920), (921, 922, 923), (923, 922, 924), (925, 922, 926), (926, 922, 921), (915, 927, 916), (916, 927, 919), (916, 919, 928), (929, 930, 931), (931, 930, 932), (931, 932, 917), (917, 932, 933), (917, 933, 918), (920, 928, 919), (934, 935, 929), (929, 935, 936), (929, 936, 930), (914, 913, 937), (914, 937, 938), (938, 937, 939), (938, 939, 929), (939, 940, 929), (929, 940, 941), (929, 941, 934), (934, 941, 942), (934, 942, 943), (943, 942, 924), (943, 924, 922), (886, 944, 945), (946, 945, 944), (946, 944, 947), (909, 911, 948), (948, 945, 949), (949, 945, 946), (908, 909, 949), (909, 948, 949), (950, 924, 951), (952, 953, 950), (953, 954, 950), (950, 954, 924), (955, 956, 952), (921, 953, 956), (956, 953, 952), (957, 958, 959), (957, 959, 960), (960, 959, 955), (955, 959, 956), (961, 962, 958), (961, 958, 957), (963, 964, 965), (963, 965, 966), (966, 965, 961), (961, 965, 962), (964, 963, 967), (964, 967, 968), (968, 967, 969), (968, 969, 970), (947, 944, 970), (947, 970, 969), (949, 971, 908), (908, 971, 972), (908, 972, 907), (907, 972, 973), (907, 973, 906), (906, 973, 974), (906, 974, 883), (883, 974, 975), (883, 975, 884), (924, 942, 951), (951, 942, 941), (951, 941, 976), (976, 941, 940), (976, 940, 977), (977, 940, 939), (977, 939, 978), (978, 939, 937), (978, 937, 979), (980, 913, 981), (982, 983, 916), (913, 984, 981), (916, 983, 985), (980, 981, 986), (916, 985, 913), (913, 985, 984), (980, 986, 982), (982, 986, 983), (987, 988, 989), (989, 988, 990), (990, 988, 991), (990, 991, 992), (987, 989, 992), (987, 992, 991), (993, 982, 928), (928, 982, 916), (975, 994, 889), (889, 994, 995), (996, 997, 998), (998, 997, 891), (999, 998, 891), (975, 1000, 994), (889, 995, 999), (889, 999, 891), (997, 996, 1000), (997, 1000, 975), (997, 1001, 891), (891, 1001, 904), (1002, 1003, 1004), (1005, 896, 1004), (1005, 1004, 1003), (896, 1005, 894), (894, 1005, 1006), (894, 1006, 892), (892, 1006, 1002), (1002, 1006, 1003), (926, 1007, 1008), (1008, 1007, 1009), (1010, 1011, 1012), (1011, 888, 1012), (1013, 1011, 1010), (1009, 1007, 1014), (1009, 1014, 1015), (1015, 1014, 1016), (1015, 1016, 1017), (1017, 1016, 1018), (1017, 1018, 1019), (1019, 1018, 1020), (1019, 1020, 1021), (1021, 1020, 1022), (1021, 1022, 1023), (1023, 1022, 1024), (1023, 1024, 1025), (1025, 1024, 1013), (1025, 1013, 1026), (1026, 1013, 1010), (1027, 1028, 1008), (1028, 1029, 926), (926, 1029, 925), (1027, 1030, 925), (1027, 925, 1029), (1030, 1027, 1008), (1008, 1028, 926), (887, 1031, 1032), (887, 1032, 888), (888, 1032, 1033), (888, 1033, 1012), (1033, 1034, 1012), (1034, 1033, 1031), (1034, 1031, 887), (918, 990, 992), (918, 992, 920), (920, 992, 989), (920, 989, 1035), (1035, 989, 990), (1035, 990, 1036), (1036, 990, 918), (980, 982, 1037), (974, 1038, 975), (980, 1037, 979), (1039, 978, 1037), (1037, 978, 979), (975, 1038, 1040), (975, 1040, 997), (982, 1041, 1037), (982, 993, 1041), (1041, 993, 1035), (1041, 1035, 1036), (997, 1040, 1042), (997, 1042, 1001), (1004, 1001, 1042), (1042, 1002, 1004), (1039, 976, 977), (1039, 977, 978), (1043, 1044, 1045), (1045, 1044, 1046), (1045, 1046, 1047), (1041, 1036, 1048), (1041, 1048, 1049), (1041, 1049, 1039), (1039, 1049, 1050), (1051, 1045, 1047), (1051, 1047, 1042), (1042, 1047, 1052), (1042, 1052, 1053), (1042, 1053, 1002), (1050, 1054, 1039), (1039, 1054, 1055), (1039, 1055, 1056), (1057, 1025, 1026), (1051, 1038, 974), (1058, 950, 1056), (976, 1039, 1056), (976, 1056, 951), (951, 1056, 950), (1045, 949, 1059), (1059, 949, 946), (1059, 946, 1057), (1060, 1009, 1015), (974, 973, 1051), (1051, 973, 972), (1051, 972, 1045), (1045, 972, 971), (1045, 971, 949), (1015, 1017, 1060), (1060, 1017, 960), (1060, 960, 1061), (1061, 960, 955), (1061, 955, 1058), (1058, 955, 952), (1058, 952, 950), (1060, 1030, 1008), (1060, 1008, 1009), (1034, 1057, 1012), (1012, 1057, 1010), (1010, 1057, 1026), (1019, 957, 1017), (1017, 957, 960), (946, 947, 1057), (1057, 947, 969), (1057, 969, 1025), (1025, 969, 967), (1025, 967, 1023), (1023, 967, 963), (1023, 963, 1021), (1021, 963, 966), (1021, 966, 1019), (1019, 966, 961), (1019, 961, 957), (1062, 1042, 1040), (1062, 1040, 1063), (1063, 1040, 1038), (1063, 1038, 1064), (1064, 1038, 1051), (1064, 1051, 1042), (1064, 1042, 1062), (1065, 1037, 1066), (1066, 1037, 1041), (1066, 1041, 1067), (1067, 1041, 1039), (1067, 1039, 1065), (1065, 1039, 1037), (1027, 1068, 953), (1027, 953, 1028), (1028, 953, 1069), (1069, 1029, 1028), (1068, 1029, 1069), (1068, 1027, 1029), (922, 925, 1060), (1036, 918, 933), (1036, 933, 1048), (1048, 933, 932), (1048, 932, 1049), (1049, 932, 930), (1049, 930, 1050), (1050, 930, 936), (1050, 936, 1054), (1054, 936, 935), (1054, 935, 1055), (1055, 935, 934), (1055, 934, 1056), (1056, 934, 943), (1056, 943, 1058), (1058, 943, 922), (1058, 922, 1061), (1061, 922, 1060), (912, 1057, 887), (1045, 910, 903), (1045, 903, 1043), (1043, 903, 902), (1043, 902, 1044), (1044, 902, 901), (1044, 901, 1046), (1046, 901, 900), (1046, 900, 1047), (1047, 900, 898), (1047, 898, 1052), (1052, 898, 897), (1052, 897, 1053), (1053, 897, 1002), (892, 1002, 897), (1057, 912, 1059), (1059, 912, 910), (1059, 910, 1045), (1070, 985, 983), (1071, 985, 1070), (1072, 984, 1071), (1071, 984, 985), (1072, 981, 984), (1073, 981, 1072), (1073, 1074, 986), (1073, 986, 981), (1074, 983, 986), (988, 1073, 991), (991, 1073, 1072), (991, 1072, 1071), (991, 1071, 1070), (991, 1070, 987), (987, 1070, 983), (987, 983, 988), (988, 983, 1074), (988, 1074, 1073), (1075, 954, 953), (1075, 924, 954), (1068, 923, 1075), (1068, 1075, 953), (1069, 921, 923), (1069, 923, 1068), (1069, 953, 921), (923, 924, 1075), (1033, 1076, 1077), (1033, 1077, 1031), (1031, 1077, 1032), (1032, 1077, 1078), (1076, 1032, 1078), (1076, 1033, 1032), (1000, 996, 1079), (1000, 1079, 994), (994, 1079, 1080), (1081, 995, 1080), (994, 1080, 995), (1081, 1082, 999), (1081, 999, 995), (1082, 998, 999), (1083, 998, 1082), (1082, 1081, 1084), (1084, 1081, 1080), (1084, 1080, 1079), (1084, 1079, 1085), (1085, 1079, 996), (1085, 996, 1083), (1083, 996, 998), (1077, 948, 911), (1077, 945, 948), (1076, 886, 945), (1076, 945, 1077), (1076, 1078, 886), (886, 1078, 911), (1077, 911, 1078), (1082, 1006, 1083), (1083, 1006, 1005), (1084, 1006, 1082), (1006, 1084, 1003), (1085, 1003, 1084), (1083, 1005, 1085), (1085, 1005, 1003), (1004, 896, 1001), (1001, 896, 904), (1034, 887, 1057), (975, 889, 884), (1060, 925, 1030), (993, 928, 1035), (1035, 928, 920), (979, 937, 913), (979, 913, 980), (1086, 1087, 1088), (1088, 1087, 1089), (1088, 1089, 1090), (1090, 1089, 1091), (1090, 1091, 1092), (1092, 1091, 1093), (1092, 1093, 1094), (1094, 1093, 1095), (1094, 1095, 1096), (1096, 1095, 1097), (1097, 1095, 1098), (1095, 968, 1098), (1098, 968, 944), (1091, 965, 1093), (1093, 965, 968), (1093, 968, 1095), (1020, 1018, 1090), (1007, 1086, 1088), (1090, 1018, 1016), (1090, 1016, 1088), (1088, 1016, 1014), (1088, 1014, 1007), (1097, 1011, 1096), (1096, 1011, 1013), (1096, 1013, 1024), (1096, 1024, 1094), (1094, 1024, 1022), (1094, 1022, 1092), (1092, 1022, 1020), (1092, 1020, 1090), (1007, 926, 1086), (886, 888, 1011), (886, 1011, 1097), (1087, 959, 1089), (1089, 959, 958), (1089, 958, 1091), (1091, 958, 962), (1091, 962, 965), (965, 964, 968), (968, 970, 944), (1087, 956, 959), (956, 1086, 921), (1086, 956, 1087), (1086, 926, 921), (944, 886, 1097), (1097, 1098, 944), (1065, 1099, 1067), (1067, 1099, 1100), (1067, 1100, 1101), (1067, 1101, 1066), (1066, 1101, 1102), (1066, 1102, 1103), (1066, 1103, 1104), (1066, 1104, 1065), (1100, 917, 1101), (1101, 917, 919), (1101, 919, 927), (1101, 927, 1102), (1102, 927, 915), (1102, 915, 1103), (1103, 915, 914), (1103, 914, 1104), (1104, 914, 938), (1104, 938, 1065), (1065, 938, 1099), (1099, 938, 929), (1099, 929, 931), (1099, 931, 1100), (1100, 931, 917), (1064, 1105, 1106), (1064, 1106, 1063), (1063, 1106, 1107), (1063, 1107, 1108), (1063, 1108, 1109), (1063, 1109, 1062), (1062, 1110, 1064), (1064, 1110, 1105), (1106, 885, 1107), (1107, 885, 890), (1107, 890, 1108), (1108, 890, 895), (1108, 895, 1109), (1109, 895, 893), (1109, 893, 1062), (1062, 893, 1110), (1110, 893, 899), (1110, 899, 1105), (1105, 899, 905), (1105, 905, 1106), (1106, 905, 885), (1111, 1112, 1113), (1114, 1112, 1111), (1115, 1112, 1114), (1115, 1113, 1112), (1113, 1115, 1116), (1113, 1116, 1111), (1111, 1116, 1114), (1115, 1114, 1116), (1117, 1118, 1119), (1119, 1120, 1117), (1117, 1120, 1121), (1117, 1121, 1122), (1122, 1121, 1123), (1122, 1123, 1124), (1124, 1123, 1125), (1124, 1125, 1126), (1126, 1125, 1127), (1126, 1127, 1128), (1128, 1127, 1129), (1128, 1129, 1130), (1130, 1129, 1131), (1130, 1131, 1132), (1132, 1131, 1133), (1132, 1133, 1134), (1134, 1133, 1135), (1134, 1135, 1136), (1136, 1135, 1137), (1136, 1137, 1138), (1139, 1140, 1141), (1141, 1142, 1139), (1139, 1142, 1143), (1143, 1142, 1144), (1143, 1144, 1145), (1143, 1145, 1146), (1146, 1145, 1147), (1147, 1145, 1148), (1147, 1148, 1149), (1149, 1148, 1150), (1149, 1150, 1151), (1151, 1150, 1152), (1151, 1152, 1153), (1153, 1152, 1154), (1153, 1154, 1155), (1155, 1154, 1156), (1155, 1156, 1157), (1157, 1156, 1158), (1157, 1158, 1159), (1159, 1158, 1160), (1159, 1160, 1161), (1162, 1140, 1163), (1163, 1140, 1139), (1151, 1164, 1149), (1143, 1165, 1163), (1143, 1163, 1139), (1149, 1164, 1147), (1147, 1166, 1146), (1146, 1166, 1165), (1146, 1165, 1143), (1157, 1167, 1155), (1159, 1161, 1168), (1159, 1168, 1157), (1157, 1168, 1167), (1120, 1119, 1169), (1170, 1137, 1135), (1135, 1133, 1171), (1135, 1171, 1170), (1133, 1131, 1172), (1121, 1173, 1123), (1129, 1174, 1131), (1120, 1169, 1175), (1120, 1175, 1121), (1121, 1175, 1173), (1125, 1176, 1127), (1127, 1176, 1129), (1129, 1176, 1174), (1173, 1177, 1123), (1123, 1177, 1125), (1125, 1177, 1178), (1125, 1178, 1176), (1165, 1166, 1179), (1162, 1163, 1180), (1181, 1182, 1164), (1183, 1184, 1181), (1165, 1185, 1163), (1155, 1167, 1186), (1155, 1186, 1153), (1151, 1153, 1187), (1151, 1187, 1164), (1164, 1187, 1181), (1147, 1164, 1188), (1147, 1188, 1166), (1181, 1187, 1183), (1183, 1187, 1153), (1183, 1153, 1186), (1161, 1189, 1168), (1168, 1189, 1190), (1168, 1190, 1167), (1167, 1190, 1191), (1167, 1191, 1192), (1167, 1192, 1186), (1163, 1193, 1180), (1165, 1179, 1194), (1164, 1195, 1188), (1196, 1197, 1160), (1160, 1158, 1196), (1196, 1158, 1156), (1198, 1199, 1152), (1152, 1199, 1154), (1150, 1198, 1152), (1200, 1198, 1150), (1148, 1200, 1150), (1201, 1144, 1142), (1154, 1199, 1156), (1156, 1199, 1196), (1145, 1202, 1148), (1148, 1202, 1200), (1201, 1203, 1144), (1144, 1203, 1145), (1145, 1203, 1202), (1204, 1201, 1141), (1141, 1201, 1142), (1186, 1192, 1183), (1191, 1205, 1192), (1192, 1205, 1183), (1191, 1190, 1205), (1205, 1190, 1206), (1206, 1190, 1189), (1122, 1207, 1117), (1117, 1207, 1208), (1117, 1208, 1118), (1118, 1208, 1209), (1124, 1210, 1122), (1211, 1210, 1126), (1126, 1210, 1124), (1132, 1212, 1130), (1130, 1212, 1213), (1134, 1212, 1132), (1138, 1214, 1136), (1136, 1214, 1215), (1136, 1215, 1134), (1134, 1215, 1212), (1210, 1207, 1122), (1213, 1211, 1128), (1128, 1211, 1126), (1130, 1213, 1128), (1177, 1173, 1216), (1217, 1218, 1219), (1220, 1217, 1176), (1176, 1217, 1174), (1221, 1137, 1170), (1171, 1133, 1172), (1172, 1131, 1174), (1220, 1176, 1222), (1169, 1223, 1175), (1221, 1170, 1224), (1224, 1170, 1171), (1224, 1171, 1225), (1225, 1171, 1172), (1225, 1172, 1219), (1219, 1172, 1174), (1219, 1174, 1217), (1226, 1173, 1227), (1222, 1176, 1178), (1177, 1216, 1228), (1173, 1175, 1227), (1215, 1214, 1229), (1229, 1230, 1215), (1215, 1230, 1231), (1232, 1233, 1234), (1230, 1235, 1231), (1231, 1235, 1236), (1231, 1236, 1237), (1237, 1236, 1238), (1238, 1236, 1239), (1238, 1239, 1240), (1240, 1239, 1241), (1240, 1241, 1242), (1232, 1243, 1233), (1233, 1243, 1244), (1244, 1243, 1245), (1244, 1245, 1246), (1246, 1245, 1247), (1246, 1247, 1248), (1206, 1197, 1205), (1205, 1197, 1196), (1205, 1196, 1249), (1249, 1196, 1250), (1249, 1250, 1251), (1249, 1251, 1252), (1252, 1251, 1253), (1253, 1251, 1254), (1253, 1254, 1255), (1255, 1254, 1256), (1255, 1256, 1257), (1257, 1256, 1248), (1257, 1248, 1247), (1242, 1241, 1258), (1242, 1258, 1234), (1234, 1258, 1232), (1229, 1221, 1230), (1230, 1221, 1224), (1230, 1224, 1225), (1230, 1225, 1259), (1219, 1259, 1225), (1260, 1261, 1262), (1263, 1260, 1264), (1264, 1260, 1265), (1261, 1266, 1262), (1267, 1268, 1269), (1269, 1270, 1267), (1267, 1270, 1271), (1272, 1273, 1274), (1272, 1275, 1273), (1273, 1276, 1277), (1273, 1277, 1274), (1274, 1277, 1278), (1278, 1277, 1279), (1278, 1279, 1280), (1280, 1279, 1265), (1281, 1280, 1265), (1265, 1260, 1281), (1281, 1260, 1282), (1282, 1260, 1262), (1282, 1262, 1271), (1271, 1262, 1283), (1271, 1283, 1267), (1284, 1268, 1283), (1283, 1268, 1267), (1279, 1285, 1265), (1265, 1285, 1264), (1264, 1285, 1286), (1286, 1287, 1264), (1264, 1287, 1263), (1260, 1263, 1261), (1261, 1263, 1287), (1266, 1288, 1289), (1266, 1290, 1288), (1291, 1292, 1293), (1294, 1295, 1291), (1295, 1294, 1296), (1295, 1296, 1297), (1295, 1297, 1298), (1298, 1297, 1299), (1298, 1300, 1295), (1301, 1300, 1298), (1302, 1291, 1303), (1302, 1303, 1304), (1303, 1305, 1304), (1305, 1303, 1291), (1306, 1307, 1308), (1307, 1309, 1308), (1307, 1310, 1309), (1306, 1310, 1307), (1311, 1312, 1313), (1314, 1315, 1313), (1313, 1312, 1316), (1313, 1316, 1317), (1313, 1317, 1314), (1315, 1314, 1318), (1319, 1320, 1321), (1319, 1321, 1322), (1322, 1321, 1323), (1324, 1325, 1321), (1324, 1321, 1320), (1313, 1323, 1311), (1323, 1321, 1325), (1323, 1325, 1311), (1262, 1266, 1283), (1283, 1266, 1284), (1284, 1266, 1289), (1326, 1271, 1327), (1270, 1327, 1271), (1271, 1326, 1282), (1281, 1282, 1328), (1328, 1282, 1326), (1328, 1326, 1329), (1329, 1330, 1328), (1328, 1330, 1331), (1328, 1331, 1280), (1328, 1280, 1281), (1330, 1332, 1331), (1331, 1332, 1280), (1278, 1280, 1332), (1278, 1332, 1333), (1333, 1272, 1274), (1333, 1274, 1278), (1276, 1334, 1277), (1277, 1334, 1335), (1277, 1335, 1279), (1279, 1335, 1285), (1336, 1337, 1338), (1336, 1338, 1301), (1336, 1301, 1299), (1299, 1301, 1298), (1301, 1338, 1339), (1291, 1295, 1340), (1291, 1340, 1341), (1341, 1292, 1291), (1342, 1339, 1338), (1301, 1339, 1300), (1295, 1343, 1340), (1339, 1342, 1344), (1339, 1344, 1345), (1339, 1345, 1346), (1339, 1346, 1300), (1295, 1300, 1343), (1343, 1300, 1347), (1300, 1348, 1347), (1300, 1346, 1348), (1349, 1350, 1351), (1292, 1352, 1293), (1351, 1353, 1292), (1292, 1353, 1352), (1334, 1337, 1336), (1286, 1285, 1297), (1312, 1261, 1287), (1297, 1285, 1299), (1299, 1285, 1335), (1299, 1335, 1336), (1336, 1335, 1334), (1325, 1324, 1354), (1325, 1354, 1289), (1325, 1289, 1288), (1325, 1288, 1311), (1311, 1288, 1290), (1311, 1290, 1266), (1311, 1266, 1261), (1311, 1261, 1312), (1287, 1286, 1312), (1312, 1286, 1297), (1312, 1297, 1316), (1310, 1293, 1318), (1310, 1304, 1305), (1310, 1305, 1293), (1305, 1291, 1293), (1310, 1302, 1304), (1294, 1291, 1302), (1310, 1306, 1302), (1302, 1306, 1294), (1294, 1306, 1308), (1297, 1296, 1316), (1316, 1296, 1294), (1316, 1294, 1317), (1317, 1294, 1308), (1317, 1308, 1309), (1317, 1309, 1314), (1314, 1309, 1318), (1318, 1309, 1310), (1355, 1356, 1357), (1358, 1357, 1318), (1357, 1315, 1318), (1359, 1323, 1313), (1360, 1315, 1357), (1360, 1357, 1356), (1361, 1362, 1363), (1363, 1362, 1364), (1365, 1319, 1366), (1366, 1319, 1322), (1366, 1322, 1363), (1363, 1322, 1359), (1363, 1359, 1361), (1361, 1359, 1313), (1361, 1313, 1367), (1367, 1313, 1315), (1359, 1322, 1323), (1368, 1369, 1370), (1369, 1368, 1371), (1371, 1372, 1373), (1371, 1373, 1369), (1371, 1368, 1374), (1374, 1375, 1376), (1375, 1374, 1377), (1375, 1377, 1378), (1375, 1378, 1379), (1380, 1378, 1377), (1381, 1382, 1383), (1383, 1382, 1384), (1384, 1382, 1385), (1384, 1385, 1386), (1387, 1383, 1388), (1388, 1383, 1384), (1388, 1384, 1386), (1387, 1388, 1389), (1386, 1385, 1390), (1386, 1390, 1391), (1392, 1393, 1390), (1365, 1320, 1319), (1354, 1268, 1284), (1284, 1289, 1354), (1324, 1394, 1354), (1354, 1394, 1268), (1394, 1269, 1268), (1394, 1395, 1396), (1383, 1387, 1397), (1396, 1395, 1398), (1396, 1398, 1397), (1397, 1398, 1383), (1398, 1395, 1399), (1398, 1399, 1400), (1398, 1400, 1383), (1400, 1381, 1383), (1401, 1402, 1403), (1403, 1402, 1404), (1405, 1402, 1401), (1379, 1378, 1406), (1380, 1405, 1378), (1378, 1405, 1401), (1378, 1401, 1403), (1378, 1403, 1406), (1403, 1404, 1275), (1403, 1275, 1406), (1406, 1275, 1272), (1406, 1272, 1333), (1406, 1333, 1379), (1379, 1333, 1332), (1379, 1332, 1375), (1375, 1332, 1376), (1376, 1332, 1330), (1376, 1330, 1389), (1389, 1330, 1329), (1389, 1329, 1326), (1326, 1387, 1389), (1303, 1374, 1376), (1374, 1303, 1371), (1371, 1303, 1386), (1307, 1407, 1303), (1303, 1407, 1386), (1407, 1307, 1386), (1386, 1307, 1388), (1307, 1389, 1388), (1307, 1303, 1389), (1389, 1303, 1376), (1387, 1326, 1327), (1270, 1396, 1397), (1270, 1397, 1327), (1327, 1397, 1387), (1270, 1269, 1396), (1396, 1269, 1394), (1273, 1275, 1404), (1273, 1334, 1276), (1408, 1344, 1342), (1408, 1342, 1338), (1409, 1410, 1408), (1411, 1345, 1344), (1411, 1344, 1408), (1411, 1408, 1410), (1411, 1412, 1345), (1345, 1412, 1346), (1348, 1413, 1347), (1347, 1413, 1414), (1412, 1413, 1346), (1346, 1413, 1348), (1347, 1414, 1415), (1347, 1415, 1343), (1341, 1416, 1292), (1292, 1416, 1417), (1343, 1415, 1340), (1340, 1415, 1418), (1340, 1418, 1341), (1341, 1418, 1416), (1351, 1292, 1349), (1419, 1350, 1349), (1358, 1318, 1293), (1419, 1355, 1350), (1350, 1355, 1351), (1351, 1355, 1357), (1351, 1357, 1353), (1353, 1357, 1358), (1353, 1358, 1352), (1352, 1358, 1293), (1420, 1365, 1421), (1421, 1365, 1366), (1363, 1422, 1421), (1363, 1421, 1366), (1364, 1422, 1363), (1367, 1423, 1361), (1361, 1423, 1362), (1362, 1423, 1424), (1362, 1424, 1364), (1364, 1424, 1422), (1360, 1425, 1315), (1315, 1425, 1426), (1315, 1426, 1367), (1367, 1426, 1423), (1425, 1360, 1427), (1427, 1360, 1356), (1427, 1356, 1428), (1428, 1356, 1355), (1429, 1430, 1431), (1430, 1432, 1431), (1432, 1430, 1433), (1433, 1430, 1434), (1430, 1429, 1434), (1435, 1436, 1437), (1436, 1435, 1438), (1438, 1435, 1439), (1437, 1439, 1435), (1373, 1393, 1369), (1392, 1370, 1369), (1392, 1369, 1393), (1393, 1373, 1390), (1390, 1373, 1372), (1371, 1386, 1391), (1371, 1391, 1372), (1372, 1391, 1390), (1440, 1441, 1405), (1409, 1402, 1441), (1441, 1402, 1405), (1405, 1380, 1440), (1377, 1442, 1380), (1442, 1377, 1443), (1377, 1374, 1443), (1374, 1368, 1443), (1444, 1368, 1370), (1444, 1370, 1445), (1446, 1381, 1447), (1399, 1448, 1400), (1400, 1448, 1447), (1400, 1447, 1381), (1449, 1392, 1450), (1450, 1392, 1451), (1451, 1392, 1390), (1451, 1390, 1385), (1435, 1452, 1453), (1428, 1454, 1427), (1427, 1454, 1425), (1454, 1200, 1202), (1425, 1454, 1202), (1202, 1203, 1425), (1201, 1424, 1203), (1203, 1424, 1423), (1203, 1423, 1425), (1425, 1423, 1426), (1201, 1422, 1424), (1420, 1421, 1204), (1201, 1204, 1421), (1201, 1421, 1422), (1209, 1410, 1118), (1410, 1209, 1411), (1418, 1415, 1455), (1210, 1455, 1207), (1210, 1456, 1417), (1411, 1209, 1208), (1411, 1208, 1412), (1412, 1208, 1207), (1414, 1413, 1455), (1412, 1207, 1413), (1413, 1207, 1455), (1415, 1414, 1455), (1418, 1455, 1210), (1418, 1210, 1416), (1417, 1416, 1210), (1141, 1140, 1204), (1204, 1140, 1162), (1204, 1162, 1420), (1324, 1395, 1394), (1395, 1324, 1399), (1399, 1324, 1320), (1448, 1399, 1320), (1320, 1365, 1448), (1420, 1162, 1365), (1365, 1162, 1448), (1182, 1449, 1450), (1164, 1182, 1195), (1195, 1182, 1450), (1195, 1450, 1451), (1195, 1451, 1188), (1188, 1451, 1166), (1166, 1451, 1385), (1166, 1385, 1179), (1179, 1385, 1382), (1179, 1382, 1194), (1381, 1165, 1382), (1382, 1165, 1194), (1446, 1163, 1185), (1446, 1185, 1381), (1381, 1185, 1165), (1163, 1446, 1193), (1193, 1446, 1447), (1193, 1447, 1180), (1180, 1447, 1448), (1180, 1448, 1162), (1222, 1444, 1445), (1445, 1220, 1222), (1169, 1409, 1223), (1223, 1409, 1441), (1440, 1175, 1441), (1441, 1175, 1223), (1380, 1226, 1227), (1380, 1227, 1440), (1440, 1227, 1175), (1226, 1380, 1173), (1173, 1380, 1442), (1173, 1442, 1216), (1216, 1442, 1443), (1216, 1443, 1228), (1368, 1177, 1443), (1443, 1177, 1228), (1444, 1222, 1178), (1444, 1178, 1368), (1368, 1178, 1177), (1334, 1273, 1404), (1404, 1338, 1337), (1169, 1410, 1409), (1119, 1118, 1169), (1169, 1118, 1410), (1402, 1338, 1404), (1334, 1404, 1337), (1338, 1402, 1409), (1338, 1409, 1408), (1457, 1458, 1459), (1242, 1234, 1460), (1237, 1461, 1231), (1231, 1461, 1462), (1231, 1462, 1215), (1463, 1456, 1211), (1463, 1211, 1213), (1210, 1211, 1456), (1464, 1465, 1466), (1467, 1464, 1463), (1463, 1464, 1466), (1458, 1468, 1459), (1459, 1468, 1466), (1463, 1466, 1456), (1466, 1469, 1470), (1468, 1471, 1466), (1466, 1471, 1469), (1465, 1472, 1473), (1473, 1472, 1474), (1234, 1475, 1460), (1460, 1475, 1473), (1460, 1473, 1474), (1460, 1474, 1242), (1475, 1457, 1473), (1470, 1476, 1466), (1459, 1466, 1465), (1459, 1465, 1473), (1233, 1477, 1234), (1234, 1477, 1475), (1475, 1477, 1478), (1475, 1478, 1457), (1242, 1474, 1479), (1479, 1474, 1472), (1456, 1466, 1476), (1479, 1472, 1480), (1461, 1480, 1467), (1461, 1467, 1462), (1462, 1467, 1213), (1462, 1213, 1212), (1240, 1479, 1480), (1240, 1480, 1238), (1238, 1480, 1237), (1237, 1480, 1461), (1215, 1462, 1212), (1417, 1456, 1476), (1467, 1463, 1213), (1473, 1457, 1459), (1240, 1242, 1479), (1472, 1465, 1464), (1472, 1464, 1480), (1480, 1464, 1467), (1428, 1355, 1419), (1428, 1419, 1481), (1292, 1417, 1349), (1349, 1417, 1476), (1349, 1476, 1470), (1349, 1470, 1419), (1482, 1469, 1471), (1471, 1468, 1482), (1458, 1483, 1484), (1458, 1484, 1468), (1468, 1484, 1482), (1485, 1486, 1470), (1469, 1482, 1470), (1470, 1482, 1485), (1470, 1486, 1419), (1419, 1486, 1481), (1431, 1432, 1483), (1457, 1429, 1458), (1429, 1431, 1458), (1458, 1431, 1483), (1487, 1439, 1437), (1437, 1433, 1487), (1487, 1433, 1434), (1429, 1478, 1434), (1429, 1457, 1478), (1433, 1437, 1436), (1433, 1436, 1432), (1432, 1436, 1438), (1432, 1438, 1483), (1483, 1438, 1439), (1483, 1439, 1488), (1488, 1439, 1487), (1233, 1244, 1477), (1477, 1244, 1489), (1477, 1489, 1478), (1487, 1434, 1478), (1487, 1478, 1489), (1490, 1491, 1492), (1493, 1494, 1254), (1254, 1251, 1493), (1495, 1254, 1494), (1495, 1256, 1254), (1496, 1256, 1495), (1496, 1248, 1256), (1246, 1248, 1496), (1246, 1489, 1244), (1497, 1196, 1199), (1250, 1196, 1497), (1199, 1498, 1497), (1497, 1498, 1499), (1497, 1499, 1250), (1491, 1500, 1492), (1501, 1492, 1494), (1488, 1502, 1483), (1483, 1502, 1491), (1499, 1501, 1494), (1494, 1492, 1495), (1495, 1492, 1500), (1495, 1500, 1496), (1251, 1499, 1493), (1493, 1499, 1494), (1503, 1488, 1487), (1502, 1488, 1503), (1504, 1454, 1481), (1491, 1504, 1486), (1486, 1485, 1491), (1246, 1503, 1487), (1246, 1487, 1489), (1486, 1504, 1481), (1246, 1496, 1503), (1503, 1496, 1502), (1502, 1496, 1500), (1502, 1500, 1491), (1491, 1490, 1504), (1454, 1428, 1481), (1505, 1198, 1200), (1498, 1199, 1198), (1200, 1454, 1505), (1198, 1505, 1501), (1198, 1501, 1498), (1490, 1501, 1505), (1490, 1505, 1504), (1504, 1505, 1454), (1485, 1482, 1491), (1491, 1482, 1484), (1491, 1484, 1483), (1490, 1492, 1501), (1498, 1501, 1499), (1499, 1251, 1250), (1506, 1507, 1508), (1509, 1510, 1507), (1509, 1511, 1512), (1513, 1514, 1515), (1515, 1245, 1513), (1515, 1247, 1245), (1516, 1252, 1517), (1517, 1252, 1253), (1205, 1518, 1183), (1506, 1181, 1184), (1506, 1182, 1181), (1506, 1519, 1182), (1249, 1516, 1518), (1518, 1516, 1184), (1518, 1184, 1183), (1249, 1518, 1205), (1520, 1521, 1522), (1509, 1522, 1515), (1515, 1511, 1509), (1514, 1511, 1515), (1515, 1522, 1523), (1523, 1522, 1521), (1247, 1515, 1257), (1257, 1515, 1523), (1257, 1523, 1255), (1255, 1523, 1521), (1255, 1521, 1253), (1253, 1521, 1517), (1249, 1252, 1516), (1517, 1521, 1184), (1184, 1521, 1520), (1520, 1522, 1509), (1509, 1512, 1510), (1506, 1508, 1519), (1516, 1517, 1184), (1184, 1520, 1506), (1506, 1520, 1509), (1506, 1509, 1507), (1370, 1392, 1445), (1445, 1392, 1449), (1182, 1519, 1449), (1449, 1519, 1524), (1449, 1524, 1445), (1445, 1524, 1220), (1525, 1519, 1508), (1525, 1508, 1507), (1525, 1526, 1519), (1519, 1526, 1527), (1527, 1528, 1519), (1519, 1528, 1524), (1529, 1430, 1530), (1530, 1430, 1531), (1531, 1430, 1532), (1532, 1453, 1531), (1453, 1452, 1531), (1435, 1514, 1452), (1514, 1435, 1511), (1511, 1435, 1512), (1512, 1435, 1453), (1532, 1430, 1453), (1453, 1430, 1512), (1525, 1507, 1510), (1525, 1510, 1529), (1529, 1510, 1512), (1529, 1512, 1430), (1513, 1245, 1243), (1514, 1513, 1533), (1533, 1513, 1243), (1531, 1452, 1514), (1531, 1514, 1534), (1534, 1514, 1533), (1235, 1230, 1535), (1536, 1258, 1241), (1232, 1258, 1537), (1537, 1258, 1536), (1232, 1533, 1243), (1538, 1534, 1533), (1539, 1530, 1538), (1538, 1530, 1531), (1538, 1531, 1534), (1525, 1529, 1539), (1539, 1529, 1530), (1527, 1526, 1540), (1528, 1527, 1540), (1541, 1220, 1524), (1217, 1220, 1541), (1218, 1217, 1541), (1526, 1525, 1540), (1540, 1525, 1539), (1540, 1539, 1542), (1543, 1218, 1541), (1540, 1541, 1528), (1528, 1541, 1524), (1538, 1232, 1537), (1538, 1537, 1539), (1539, 1537, 1536), (1539, 1536, 1542), (1232, 1538, 1533), (1535, 1230, 1259), (1535, 1259, 1219), (1535, 1219, 1218), (1218, 1544, 1535), (1540, 1542, 1541), (1541, 1542, 1543), (1218, 1543, 1544), (1236, 1235, 1535), (1236, 1535, 1544), (1239, 1544, 1545), (1239, 1545, 1241), (1241, 1545, 1536), (1542, 1536, 1545), (1542, 1545, 1543), (1543, 1545, 1544), (1544, 1239, 1236), (1138, 1137, 1214), (1214, 1137, 1221), (1221, 1229, 1214), (1206, 1189, 1197), (1197, 1189, 1161), (1197, 1161, 1160), (1546, 1547, 1548), (1549, 1547, 1550), (1549, 1548, 1547), (1548, 1549, 1551), (1548, 1551, 1546), (1546, 1551, 1550), (1549, 1550, 1551), (1550, 1547, 1546)])
me_torso_1.materials.append(mat_white)
me_torso_1.use_remesh_preserve_volume = False
me_torso_1.use_remesh_preserve_attributes = False
me_torso_1.use_mirror_vertex_groups = False
me_torso_1.update()

# ---- objects
ob_torso_1 = bpy.data.objects.new('torso 1', me_torso_1)

# ---- transforms, parenting, visibility, modifiers, constraints
ob_torso_1.location = (0.0, 0.0, 0.0)
ob_torso_1.lineart.crease_threshold = 0.0

# ---- collection membership
col_collection_1.objects.link(ob_torso_1)

# ---- scene / render settings (as saved in the file)
scene.frame_start = 1; scene.frame_end = 250; scene.frame_set(1)
scene.render.engine = 'BLENDER_EEVEE_NEXT'
scene.render.resolution_percentage = 50
scene.render.dither_intensity = 0.0
scene.cycles.use_denoising = False
scene.cycles.samples = 128
scene.cycles.sampling_pattern = 'TABULATED_SOBOL'
scene.cycles.use_adaptive_sampling = False
scene.cycles.use_light_tree = False
scene.cycles.blur_glossy = 0.0
scene.cycles.sample_clamp_indirect = 0.0
scene.view_settings.view_transform = 'Standard'
bpy.context.view_layer.update()

# ---- added for rendering (the .blend has no active camera and no usable light): camera, sun
cam_auto = bpy.data.cameras.new('AutoCamera')
cam_auto.lens = 50.0
cam_auto.sensor_width = 36.0
cam_auto.clip_end = 1000.0
ob_auto_camera = bpy.data.objects.new('AutoCamera', cam_auto)
scene.collection.objects.link(ob_auto_camera)
ob_auto_camera.location = (0.214737, -0.264207, 0.174413)
ob_auto_camera.rotation_euler = (1.09748, -7.21219e-08, 0.694738)
scene.camera = ob_auto_camera
light_auto_sun = bpy.data.lights.new('AutoSun', 'SUN')
light_auto_sun.energy = 3.0
light_auto_sun.angle = 0.0523599
ob_auto_sun = bpy.data.objects.new('AutoSun', light_auto_sun)
scene.collection.objects.link(ob_auto_sun)
ob_auto_sun.rotation_euler = (0.872665, 0.174533, 0.523599)
bpy.context.view_layer.update()
